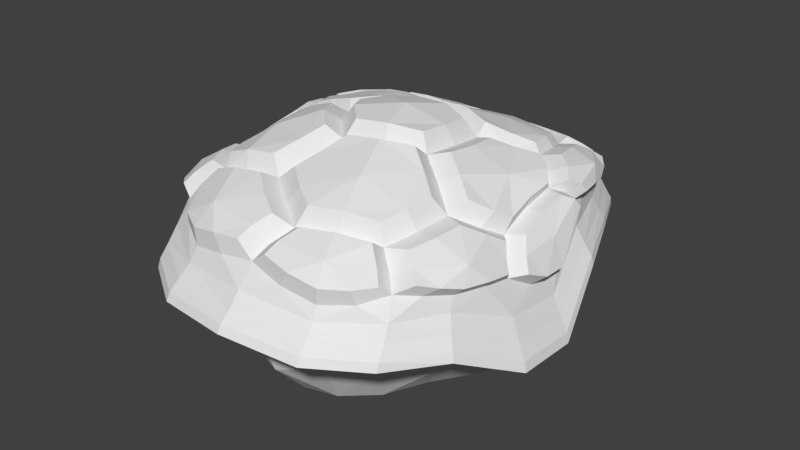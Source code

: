 # Source: TurtleShell.blend  (saved by Blender 2.77.0; exported with 4.5.12 LTS)
import bpy
from mathutils import Matrix  # noqa: F401  (used for matrix-valued properties, if any)

bpy.ops.wm.read_factory_settings(use_empty=True)
scene = bpy.context.scene
scene.name = 'Scene'

# ---- collections
col_collection_1 = bpy.data.collections.new('Collection 1'); scene.collection.children.link(col_collection_1)

# ---- world
world_world = bpy.data.worlds.new('World'); scene.world = world_world
world_world.color = (0.05088, 0.05088, 0.05088)
world_world.use_sun_shadow = False
world_world.sun_shadow_jitter_overblur = 0.0
world_world.cycles.sampling_method = 'MANUAL'

# ---- meshes
me_icosphere_000 = bpy.data.meshes.new('Icosphere.000')
me_icosphere_000.from_pydata([(0.2989, -0.4172, 0.3291), (-0.3669, -0.3634, 0.3458), (-0.4418, 0.2268, 0.3659), (0.05107, 0.5339, 0.2973), (0.4395, 0.1517, 0.3388), (0.1825, 0.1469, 0.4304), (0.3347, 0.2626, 0.3745), (0.2807, 0.4591, 0.3348), (-0.06455, 0.2173, 0.4265), (-0.1354, 0.4078, 0.3464), (-0.3442, 0.41, 0.3525), (-0.2204, 0.02724, 0.444), (-0.4066, 0.0345, 0.3842), (-0.4606, -0.16, 0.3245), (-0.06705, -0.1677, 0.4585), (-0.1405, -0.3638, 0.3834), (0.05243, -0.4986, 0.3382), (0.1835, -0.09266, 0.4537), (0.3487, -0.2074, 0.3578), (0.4474, -0.07868, 0.2806), (0.48, 0.2224, 0.2846), (0.4355, 0.3993, 0.2634), (0.3624, 0.5251, 0.2818), (0.007035, 0.6541, 0.2257), (-0.2152, 0.6386, 0.2066), (-0.379, 0.5206, 0.2919), (-0.4899, 0.2271, 0.2959), (-0.535, 0.04405, 0.1749), (-0.5257, -0.1508, 0.2281), (-0.3927, -0.486, 0.2769), (-0.2307, -0.6077, 0.2307), (0.007187, -0.6198, 0.2714), (0.3882, -0.4903, 0.2518), (0.4744, -0.3464, 0.2188), (0.5094, -0.1445, 0.1925), (0.2247, 0.6483, 0.2059), (-0.4621, 0.4045, 0.2635), (-0.4941, -0.3521, 0.244), (0.2402, -0.6178, 0.2238), (0.529, 0.04461, 0.128), (-0.2292, 0.7003, 0.1257), (0.4534, 0.4364, 0.1669), (0.2532, -0.6712, 0.1472), (0.2345, 0.7004, 0.1332), (0.5761, 0.04149, 0.01251), (-0.4751, 0.4364, 0.1752), (0.5036, -0.386, 0.1296), (-0.2479, -0.6712, 0.1461), (-0.5149, -0.386, 0.1371), (-0.5877, 0.0415, 0.03827), (-0.4883, 0.4572, 0.1121), (-0.2548, -0.7154, 0.08841), (0.4704, 0.4572, 0.1077), (-0.5442, -0.415, 0.06691), (0.5324, -0.415, 0.06427), (-0.237, 0.7379, 0.06742), (0.2581, -0.7154, 0.08882), (0.2406, 0.7379, 0.07377), (-0.6231, 0.0377, -0.04286), (0.6113, 0.03769, -0.06657), (-0.4966, -0.376, 0.07276), (0.4296, 0.4182, 0.11), (-0.2353, -0.653, 0.08391), (-0.448, 0.4182, 0.1165), (0.5575, 0.03763, -0.05655), (-0.5694, 0.03763, -0.02867), (0.2194, 0.6715, 0.08825), (0.2384, -0.653, 0.08055), (-0.2161, 0.6715, 0.08022), (0.4847, -0.376, 0.0643), (0.3663, 0.0403, -0.1598), (0.3101, -0.2333, -0.1927), (0.1165, -0.421, -0.2285), (-0.13, -0.4209, -0.2214), (-0.3236, -0.2332, -0.1852), (-0.3796, 0.04032, -0.1313), (-0.2984, 0.2927, -0.09762), (-0.1191, 0.4521, -0.1699), (0.1058, 0.4521, -0.1805), (0.2852, 0.2928, -0.1093), (0.5016, 0.1407, 0.224), (0.3325, -0.5648, 0.2336), (-0.4519, -0.4331, 0.2704), (-0.4782, 0.3166, 0.2802), (0.1164, 0.6671, 0.2151), (0.3515, -0.4553, 0.2816), (-0.3796, -0.4375, 0.3142), (-0.4764, 0.2219, 0.3364), (0.01895, 0.6022, 0.2572), (0.468, 0.1985, 0.3177), (0.1819, -0.4619, 0.344), (0.1914, 0.02861, 0.444), (-0.4208, -0.2625, 0.3435), (-0.3981, 0.3177, 0.3664), (0.1739, 0.4997, 0.3164), (0.5282, -0.05341, 0.1399), (0.1225, -0.6334, 0.2468), (-0.5203, -0.2504, 0.2343), (-0.4336, 0.4728, 0.28), (0.3109, 0.5943, 0.2459), (0.4826, -0.1237, 0.2358), (0.01944, -0.569, 0.3029), (-0.5005, -0.1503, 0.2815), (-0.3614, 0.4785, 0.3254), (0.3294, 0.4952, 0.3092), (0.06568, -0.1435, 0.4679), (0.4375, 0.03918, 0.3159), (-0.1579, -0.07635, 0.4676), (-0.1545, 0.129, 0.4433), (0.06509, 0.1924, 0.442), (0.2626, 0.2064, 0.3936), (0.4, 0.2054, 0.3632), (0.3136, 0.3685, 0.3623), (-0.09925, 0.3131, 0.3804), (-0.03951, 0.4796, 0.3185), (-0.256, 0.4151, 0.353), (-0.3226, 0.02971, 0.4144), (-0.4362, 0.1386, 0.3815), (-0.4432, -0.06717, 0.3474), (-0.103, -0.2648, 0.4199), (-0.2681, -0.3701, 0.3655), (-0.04144, -0.441, 0.36), (0.2677, -0.1507, 0.4107), (0.3338, -0.3206, 0.3475), (0.4125, -0.1426, 0.3152), (0.4627, 0.3102, 0.283), (0.4386, 0.4155, 0.2134), (0.4059, 0.4687, 0.2752), (-0.1041, 0.6575, 0.2197), (-0.2203, 0.6647, 0.1645), (-0.311, 0.5835, 0.2548), (-0.5136, 0.1413, 0.2553), (-0.5564, 0.04282, 0.1009), (-0.5388, -0.05554, 0.1876), (-0.327, -0.5537, 0.2513), (-0.2385, -0.6346, 0.1852), (-0.1101, -0.6233, 0.2542), (0.437, -0.4285, 0.2386), (0.4817, -0.3629, 0.1754), (0.5021, -0.2431, 0.2112), (0.2269, 0.6671, 0.1702), (-0.4636, 0.4168, 0.2208), (-0.4972, -0.3643, 0.1915), (0.2451, -0.6371, 0.1833), (0.5468, 0.04294, 0.06866), (0.4673, 0.4533, 0.1308), (-0.2362, 0.7299, 0.09086), (-0.614, 0.03987, -0.01123), (-0.2544, -0.703, 0.1132), (0.5248, -0.4064, 0.09078), (0.2406, 0.7299, 0.09781), (-0.4865, 0.4533, 0.1358), (-0.5362, -0.4064, 0.09383), (0.2586, -0.703, 0.1145), (0.6024, 0.03986, -0.03534), (-0.3964, 0.591, 0.1614), (0.003219, 0.7437, 0.1164), (0.389, 0.591, 0.1632), (0.52, 0.2491, 0.1435), (0.42, -0.5621, 0.1478), (0.003206, -0.709, 0.1575), (0.5793, -0.1743, 0.02757), (-0.5316, 0.2491, 0.1437), (-0.4221, -0.5621, 0.1578), (-0.591, -0.1743, 0.03129), (0.4592, 0.4462, 0.09996), (-0.2312, 0.7198, 0.0632), (-0.6098, 0.03645, -0.05032), (-0.2492, -0.7011, 0.07794), (0.5205, -0.4066, 0.05439), (0.2344, 0.7198, 0.06973), (-0.4769, 0.4462, 0.1052), (-0.5324, -0.4066, 0.05837), (0.2521, -0.7011, 0.07667), (0.598, 0.03645, -0.07562), (-0.5613, 0.2581, 0.07592), (-0.4028, 0.6216, 0.09353), (0.002428, -0.7549, 0.1049), (-0.4321, -0.6008, 0.0858), (0.3968, 0.6216, 0.09742), (0.5496, 0.2581, 0.07737), (-0.6287, -0.191, -0.04344), (0.617, -0.191, -0.04791), (0.4277, -0.6008, 0.08427), (0.002512, 0.784, 0.06572), (-0.3983, -0.5467, 0.09845), (0.5026, 0.2382, 0.07824), (-0.5729, -0.1712, -0.0321), (-0.5144, 0.2382, 0.08037), (0.3611, 0.5664, 0.109), (0.002568, -0.6901, 0.09496), (-0.3696, 0.5665, 0.106), (0.002606, 0.7133, 0.06106), (0.561, -0.1712, -0.03811), (0.3934, -0.5467, 0.09354), (0.3941, 0.3869, 0.1037), (-0.1957, 0.6169, 0.07972), (-0.5228, 0.03945, -0.01776), (-0.2155, -0.597, 0.07277), (0.4433, -0.3404, 0.05616), (0.1979, 0.6169, 0.09025), (-0.4121, 0.3869, 0.1135), (-0.4557, -0.3404, 0.06804), (0.2176, -0.597, 0.06706), (0.5109, 0.03945, -0.0458), (0.342, 0.344, -0.02453), (-0.1573, 0.5421, -0.03103), (-0.4587, 0.04018, -0.1132), (-0.1733, -0.5187, -0.06127), (0.3844, -0.2922, -0.08924), (0.1522, 0.5421, -0.02943), (-0.3548, 0.344, -0.01502), (-0.3971, -0.2922, -0.0792), (0.1678, -0.5187, -0.06271), (0.4461, 0.04017, -0.1399), (0.3285, 0.1696, -0.1162), (0.3474, -0.09568, -0.2138), (0.2189, -0.3343, -0.2251), (-0.006723, -0.4334, -0.2451), (-0.2324, -0.3342, -0.2174), (-0.3608, -0.09564, -0.1915), (-0.3418, 0.1696, -0.09266), (-0.2133, 0.3767, -0.1543), (-0.006659, 0.4619, -0.2122), (0.2001, 0.3767, -0.1664), (-0.4988, 0.1936, 0.376), (-0.01009, 0.5555, 0.3268), (0.3687, -0.3984, 0.3391), (0.299, -0.4635, 0.3627), (0.5474, -0.1597, 0.09092), (0.4932, 0.2386, 0.1971), (0.004165, -0.6713, 0.2038), (0.4094, -0.5314, 0.1918), (-0.5591, -0.1609, 0.1019), (-0.4112, -0.5305, 0.2115), (-0.3897, 0.56, 0.2166), (-0.5051, 0.2396, 0.203), (0.3792, 0.5609, 0.2142), (0.004137, 0.7068, 0.1615), (0.4527, 0.1295, 0.3668), (-0.3761, -0.3299, 0.3888), (-0.4865, 0.2617, 0.3774), (0.07287, 0.506, 0.3602), (-0.3478, -0.4113, 0.3687), (0.2726, -0.4023, 0.3915), (-0.4311, -0.3622, 0.3564), (0.1479, 0.1243, 0.4901), (-0.4348, 0.2335, 0.3933), (0.6075, -0.1855, -0.01751), (0.5421, 0.2571, 0.1046), (0.002805, -0.7421, 0.1285), (0.4285, -0.5898, 0.1115), (-0.6191, -0.1855, -0.01424), (-0.4317, -0.5898, 0.114), (-0.4037, 0.6153, 0.1191), (-0.5538, 0.2571, 0.1035), (0.3976, 0.6153, 0.1231), (0.002841, 0.7754, 0.08827), (0.6031, -0.1874, -0.05532), (0.5379, 0.252, 0.06794), (0.002351, -0.74, 0.09339), (0.4172, -0.5887, 0.0775), (-0.615, -0.1874, -0.05008), (-0.4222, -0.5887, 0.08034), (-0.3927, 0.6064, 0.08945), (-0.5497, 0.252, 0.06733), (0.3858, 0.6064, 0.09284), (0.002456, 0.7649, 0.05548), (0.4621, 0.2229, 0.07143), (0.3275, 0.5215, 0.1075), (0.002155, 0.6549, 0.05098), (-0.3375, 0.5215, 0.1034), (-0.474, 0.2229, 0.07575), (-0.5244, -0.1521, -0.02767), (-0.3652, -0.4978, 0.09517), (0.002195, -0.632, 0.07516), (0.3595, -0.4978, 0.08776), (0.5124, -0.1521, -0.03824), (0.4064, 0.2011, -0.04902), (0.2629, 0.4605, -0.01847), (-0.001518, 0.5742, -0.0655), (-0.2747, 0.4605, -0.01618), (-0.4189, 0.2011, -0.04103), (-0.4571, -0.1279, -0.1418), (-0.3002, -0.4301, -0.04739), (-0.001568, -0.5507, -0.1184), (0.2894, -0.4301, -0.05125), (0.4444, -0.1279, -0.1531), (0.4964, 0.1333, 0.3407), (0.5193, 0.1708, 0.3209), (0.4948, 0.04286, 0.3204), (0.5028, -0.05178, 0.2883), (0.531, -0.08791, 0.2446), (0.5289, 0.19, 0.2936), (0.5463, 0.1244, 0.2425), (0.5525, -0.1046, 0.2027), (0.5677, -0.03148, 0.1699), (0.5683, 0.04722, 0.1678), (0.5354, 0.04644, 0.2595), (0.4109, -0.4289, 0.3066), (0.3966, -0.3208, 0.3518), (0.4086, -0.2299, 0.3584), (0.4599, -0.1779, 0.326), (0.4879, -0.1265, 0.2939), (0.5162, -0.1627, 0.2619), (0.4404, -0.4571, 0.2837), (0.4796, -0.4074, 0.2672), (0.5096, -0.3415, 0.2475), (0.5318, -0.2586, 0.2412), (0.5376, -0.1794, 0.2302), (0.4951, -0.307, 0.2975), (0.4209, 0.1726, 0.389), (0.451, 0.03914, 0.3529), (0.2463, 0.1257, 0.4522), (0.3106, 0.1734, 0.4233), (0.2534, 0.03065, 0.4615), (0.3685, 0.2185, 0.4037), (0.2471, -0.06672, 0.4712), (0.3147, -0.1133, 0.4387), (0.3797, -0.1589, 0.3984), (0.431, -0.1068, 0.3599), (0.459, -0.0555, 0.3297), (0.3791, 0.03449, 0.4057), (0.3006, -0.3247, 0.4063), (0.1786, -0.4382, 0.4059), (-0.02128, -0.2019, 0.496), (-0.05016, -0.2799, 0.464), (0.0853, -0.1824, 0.5048), (-0.08023, -0.3594, 0.4337), (-0.0007094, -0.4214, 0.4178), (0.07466, -0.4676, 0.4017), (0.1799, -0.1416, 0.4946), (0.2475, -0.1882, 0.4591), (0.3125, -0.2338, 0.4131), (0.1382, -0.3231, 0.4585), (-0.358, -0.4708, 0.336), (-0.2684, -0.4166, 0.3971), (-0.166, -0.4116, 0.4106), (-0.08648, -0.4736, 0.3913), (-0.01111, -0.5198, 0.3712), (-0.0376, -0.5763, 0.3447), (-0.3686, -0.5097, 0.2999), (-0.3157, -0.5641, 0.2934), (-0.2385, -0.6074, 0.2889), (-0.1416, -0.62, 0.3084), (-0.04744, -0.6172, 0.3195), (-0.2151, -0.5474, 0.3535), (-0.2967, -0.3353, 0.4184), (-0.4194, -0.2489, 0.378), (-0.2584, -0.01626, 0.4804), (-0.3405, -0.01428, 0.4515), (-0.2082, -0.09944, 0.4962), (-0.4079, -0.01043, 0.4149), (-0.4373, -0.09207, 0.3872), (-0.4513, -0.1666, 0.3622), (-0.1353, -0.1728, 0.4892), (-0.1642, -0.2508, 0.4604), (-0.1942, -0.3303, 0.4334), (-0.3323, -0.1823, 0.4422), (-0.4412, -0.4217, 0.3346), (-0.4743, -0.2811, 0.3523), (-0.5063, -0.1989, 0.3358), (-0.5383, -0.1911, 0.3018), (-0.5585, -0.1914, 0.2628), (-0.5542, -0.2714, 0.2649), (-0.4518, -0.4606, 0.3078), (-0.4993, -0.4181, 0.2962), (-0.5332, -0.3531, 0.2726), (-0.521, -0.3271, 0.3209), (-0.5266, 0.1897, 0.3478), (-0.4943, 0.1228, 0.3861), (-0.4705, 0.03918, 0.3866), (-0.4999, -0.04247, 0.3522), (-0.5139, -0.117, 0.3252), (-0.5459, -0.1092, 0.2859), (-0.5374, 0.1938, 0.3151), (-0.5564, 0.1249, 0.2794), (-0.5736, 0.04684, 0.216), (-0.5766, -0.03313, 0.2202), (-0.5661, -0.1096, 0.2413), (-0.5495, 0.04558, 0.3152), (-0.5142, 0.2578, 0.3527), (-0.4514, 0.3347, 0.3783), (-0.4081, 0.4088, 0.3687), (-0.4219, 0.4638, 0.3474), (-0.4361, 0.4977, 0.3217), (-0.4799, 0.4593, 0.3088), (-0.5251, 0.262, 0.3224), (-0.5157, 0.3339, 0.3074), (-0.5027, 0.4044, 0.2948), (-0.4902, 0.3788, 0.3435), (-0.03588, 0.6104, 0.2993), (-0.08281, 0.5119, 0.35), (-0.1598, 0.4542, 0.3681), (-0.2567, 0.4601, 0.3696), (-0.3275, 0.456, 0.3645), (-0.3413, 0.511, 0.3399), (-0.04544, 0.652, 0.2751), (-0.1347, 0.6547, 0.266), (-0.2239, 0.6396, 0.2534), (-0.3008, 0.5953, 0.2859), (-0.3555, 0.5449, 0.3118), (-0.2078, 0.5825, 0.318), (0.09877, 0.5641, 0.3271), (0.07298, 0.619, 0.2956), (0.1974, 0.5367, 0.3363), (0.2831, 0.5041, 0.3466), (0.3222, 0.5331, 0.3218), (0.3488, 0.5571, 0.2978), (0.3074, 0.6126, 0.2722), (0.06342, 0.6606, 0.2695), (0.1512, 0.6711, 0.2553), (0.2382, 0.656, 0.2459), (0.2245, 0.6129, 0.2952), (0.4771, 0.1992, 0.3589), (0.5, 0.2367, 0.339), (0.4454, 0.2423, 0.3769), (0.393, 0.2882, 0.3866), (0.376, 0.3732, 0.3767), (0.3496, 0.446, 0.3567), (0.3886, 0.475, 0.3368), (0.5096, 0.256, 0.3136), (0.4957, 0.3265, 0.3093), (0.4739, 0.398, 0.296), (0.4501, 0.4537, 0.3069), (0.4152, 0.499, 0.3155), (0.4674, 0.3641, 0.3513), (0.0001427, 0.4624, 0.3751), (0.1715, 0.4786, 0.3646), (0.1784, 0.1953, 0.4643), (0.2428, 0.2431, 0.4283), (0.08413, 0.2318, 0.4748), (0.3006, 0.2882, 0.4), (0.2837, 0.3732, 0.389), (0.2572, 0.446, 0.3685), (-0.01997, 0.2519, 0.4666), (-0.04783, 0.3288, 0.4266), (-0.07687, 0.4048, 0.3922), (0.1339, 0.3687, 0.4156), (-0.4303, 0.1627, 0.4101), (-0.3998, 0.3065, 0.3951), (-0.1319, 0.2259, 0.4519), (-0.1598, 0.3028, 0.4177), (-0.2041, 0.1549, 0.4679), (-0.1888, 0.3788, 0.3926), (-0.2856, 0.3847, 0.3958), (-0.3564, 0.3806, 0.3899), (-0.2571, 0.07326, 0.4701), (-0.3391, 0.07524, 0.4466), (-0.4066, 0.07909, 0.4206), (-0.3228, 0.2407, 0.4226), (0.05361, 0.1608, 0.5027), (0.155, 0.02926, 0.5003), (-0.05049, 0.1808, 0.4911), (-0.1227, 0.1099, 0.5021), (-0.1756, 0.02817, 0.4999), (-0.1255, -0.05502, 0.519), (-0.0525, -0.1284, 0.5152), (0.05408, -0.1089, 0.5219), (0.1487, -0.06811, 0.5082), (0.004106, 0.02672, 0.533), (0.3412, -0.4941, 0.3166), (0.205, -0.4994, 0.3751), (0.101, -0.5288, 0.3687), (0.07454, -0.5854, 0.3402), (0.0647, -0.6262, 0.3144), (0.1573, -0.6371, 0.2976), (0.3707, -0.5222, 0.2816), (0.326, -0.5821, 0.2811), (0.2518, -0.6246, 0.2786), (0.2344, -0.5792, 0.3345), (-0.006493, -0.3524, -0.2819), (-0.006251, -0.2503, -0.2806), (-0.006558, -0.1074, -0.267), (-0.006562, 0.03588, -0.2278), (-0.006475, 0.1727, -0.2151), (-0.006191, 0.3014, -0.2215), (-0.006434, 0.389, -0.235)], [], [(16, 101, 464, 463), (32, 137, 306, 305), (14, 119, 326, 325), (37, 82, 366, 367), (134, 30, 343, 342), (107, 11, 349, 351), (93, 10, 383, 382), (13, 118, 372, 373), (9, 115, 445, 444), (3, 94, 405, 403), (23, 128, 398, 397), (113, 8, 435, 436), (34, 95, 296, 295), (127, 22, 425, 424), (106, 4, 239, 312), (19, 106, 312, 321), (3, 114, 427, 242), (108, 11, 455, 454), (5, 91, 315, 313), (89, 20, 421, 415), (114, 9, 437, 427), (111, 4, 414, 416), (7, 104, 407, 406), (110, 6, 432, 430), (112, 7, 434, 433), (12, 116, 448, 449), (91, 5, 246, 452), (109, 5, 429, 431), (115, 9, 393, 394), (10, 93, 440, 446), (114, 3, 226, 392), (36, 83, 388, 389), (8, 113, 442, 441), (2, 117, 439, 247), (14, 107, 351, 355), (11, 107, 456, 455), (116, 11, 447, 448), (117, 2, 225, 370), (12, 118, 353, 352), (28, 102, 374, 379), (29, 86, 359, 365), (15, 119, 356, 357), (13, 92, 348, 354), (0, 123, 323, 244), (107, 14, 457, 456), (11, 116, 350, 349), (136, 31, 345, 344), (122, 17, 331, 332), (86, 29, 341, 335), (96, 38, 469, 466), (123, 18, 333, 323), (119, 15, 328, 326), (17, 122, 318, 317), (5, 109, 451, 246), (121, 16, 330, 329), (124, 18, 301, 302), (6, 110, 314, 316), (0, 85, 299, 227), (95, 39, 297, 296), (4, 111, 311, 239), (20, 80, 230, 125), (21, 127, 424, 423), (20, 89, 289, 293), (21, 125, 230, 126), (21, 126, 237, 127), (7, 112, 418, 419), (22, 127, 237, 99), (35, 84, 411, 412), (22, 104, 420, 425), (23, 84, 238, 128), (9, 114, 392, 393), (84, 23, 410, 411), (24, 128, 238, 129), (24, 129, 235, 130), (103, 10, 395, 396), (25, 130, 235, 98), (25, 98, 386, 385), (128, 24, 399, 398), (26, 83, 236, 131), (26, 131, 376, 375), (10, 103, 384, 383), (27, 131, 236, 132), (27, 132, 233, 133), (118, 12, 371, 372), (28, 133, 233, 97), (86, 1, 245, 359), (2, 87, 369, 225), (29, 82, 234, 134), (1, 86, 335, 243), (92, 13, 361, 360), (30, 134, 234, 135), (30, 135, 231, 136), (30, 136, 344, 343), (31, 136, 231, 96), (85, 0, 228, 461), (16, 121, 338, 339), (32, 81, 232, 137), (18, 123, 300, 301), (81, 32, 467, 468), (33, 137, 232, 138), (33, 138, 229, 139), (100, 19, 303, 304), (34, 139, 229, 95), (19, 100, 292, 291), (137, 33, 307, 306), (35, 99, 237, 140), (35, 140, 238, 84), (104, 22, 408, 407), (36, 98, 235, 141), (36, 141, 236, 83), (87, 2, 241, 381), (37, 97, 233, 142), (37, 142, 234, 82), (28, 97, 364, 363), (38, 96, 231, 143), (38, 143, 232, 81), (38, 81, 468, 469), (39, 95, 229, 144), (39, 144, 230, 80), (39, 80, 294, 297), (40, 155, 235, 129), (40, 129, 238, 156), (40, 156, 257, 146), (40, 146, 254, 155), (41, 157, 237, 126), (41, 126, 230, 158), (41, 158, 249, 145), (41, 145, 256, 157), (42, 159, 232, 143), (42, 143, 231, 160), (42, 160, 250, 153), (42, 153, 251, 159), (43, 156, 238, 140), (43, 140, 237, 157), (43, 157, 256, 150), (43, 150, 257, 156), (44, 158, 230, 144), (44, 144, 229, 161), (44, 161, 248, 154), (44, 154, 249, 158), (45, 162, 236, 141), (45, 141, 235, 155), (45, 155, 254, 151), (45, 151, 255, 162), (46, 161, 229, 138), (46, 138, 232, 159), (46, 159, 251, 149), (46, 149, 248, 161), (47, 160, 231, 135), (47, 135, 234, 163), (47, 163, 253, 148), (47, 148, 250, 160), (48, 163, 234, 142), (48, 142, 233, 164), (48, 164, 252, 152), (48, 152, 253, 163), (49, 164, 233, 132), (49, 132, 236, 162), (49, 162, 255, 147), (49, 147, 252, 164), (50, 175, 255, 151), (50, 151, 254, 176), (50, 176, 264, 171), (50, 171, 265, 175), (51, 177, 250, 148), (51, 148, 253, 178), (51, 178, 263, 168), (51, 168, 260, 177), (52, 179, 256, 145), (52, 145, 249, 180), (52, 180, 259, 165), (52, 165, 266, 179), (53, 178, 253, 152), (53, 152, 252, 181), (53, 181, 262, 172), (53, 172, 263, 178), (54, 182, 248, 149), (54, 149, 251, 183), (54, 183, 261, 169), (54, 169, 258, 182), (55, 176, 254, 146), (55, 146, 257, 184), (55, 184, 267, 166), (55, 166, 264, 176), (56, 183, 251, 153), (56, 153, 250, 177), (56, 177, 260, 173), (56, 173, 261, 183), (57, 184, 257, 150), (57, 150, 256, 179), (57, 179, 266, 170), (57, 170, 267, 184), (58, 181, 252, 147), (58, 147, 255, 175), (58, 175, 265, 167), (58, 167, 262, 181), (59, 180, 249, 154), (59, 154, 248, 182), (59, 182, 258, 174), (59, 174, 259, 180), (60, 185, 263, 172), (60, 172, 262, 187), (60, 187, 273, 202), (60, 202, 274, 185), (61, 189, 266, 165), (61, 165, 259, 186), (61, 186, 268, 195), (61, 195, 269, 189), (62, 190, 260, 168), (62, 168, 263, 185), (62, 185, 274, 198), (62, 198, 275, 190), (63, 188, 265, 171), (63, 171, 264, 191), (63, 191, 271, 201), (63, 201, 272, 188), (64, 186, 259, 174), (64, 174, 258, 193), (64, 193, 277, 204), (64, 204, 268, 186), (65, 187, 262, 167), (65, 167, 265, 188), (65, 188, 272, 197), (65, 197, 273, 187), (66, 192, 267, 170), (66, 170, 266, 189), (66, 189, 269, 200), (66, 200, 270, 192), (67, 194, 261, 173), (67, 173, 260, 190), (67, 190, 275, 203), (67, 203, 276, 194), (68, 191, 264, 166), (68, 166, 267, 192), (68, 192, 270, 196), (68, 196, 271, 191), (69, 193, 258, 169), (69, 169, 261, 194), (69, 194, 276, 199), (69, 199, 277, 193), (283, 212, 202, 273), (199, 209, 287, 277), (278, 205, 195, 268), (202, 212, 284, 274), (274, 284, 208, 198), (195, 205, 279, 269), (281, 211, 201, 271), (198, 208, 285, 275), (277, 287, 214, 204), (201, 211, 282, 272), (272, 282, 207, 197), (204, 214, 278, 268), (269, 279, 210, 200), (197, 207, 283, 273), (275, 285, 213, 203), (200, 210, 280, 270), (270, 280, 206, 196), (203, 213, 286, 276), (72, 217, 286, 213), (196, 206, 281, 271), (77, 222, 281, 206), (70, 214, 287, 216), (71, 216, 287, 209), (75, 207, 282, 221), (74, 219, 284, 212), (78, 210, 279, 224), (79, 224, 279, 205), (72, 213, 285, 218), (73, 218, 285, 208), (77, 206, 280, 223), (76, 221, 282, 211), (71, 209, 286, 217), (70, 215, 278, 214), (74, 212, 283, 220), (75, 220, 283, 207), (78, 223, 280, 210), (73, 208, 284, 219), (76, 211, 281, 222), (288, 290, 298, 289), (291, 292, 298, 290), (293, 289, 298, 294), (295, 296, 298, 292), (297, 294, 298, 296), (106, 19, 291, 290), (4, 106, 290, 288), (80, 20, 293, 294), (100, 34, 295, 292), (89, 4, 288, 289), (227, 299, 310, 300), (301, 300, 310, 302), (303, 302, 310, 304), (305, 306, 310, 299), (307, 308, 310, 306), (309, 304, 310, 308), (34, 100, 304, 309), (123, 0, 227, 300), (19, 124, 302, 303), (33, 139, 308, 307), (85, 32, 305, 299), (139, 34, 309, 308), (239, 311, 322, 312), (313, 315, 322, 314), (316, 314, 322, 311), (317, 318, 322, 315), (319, 320, 322, 318), (321, 312, 322, 320), (18, 124, 320, 319), (111, 6, 316, 311), (91, 17, 317, 315), (124, 19, 321, 320), (110, 5, 313, 314), (122, 18, 319, 318), (244, 323, 334, 324), (325, 326, 334, 327), (328, 329, 334, 326), (330, 324, 334, 329), (331, 327, 334, 332), (333, 332, 334, 323), (16, 90, 324, 330), (18, 122, 332, 333), (15, 121, 329, 328), (17, 105, 327, 331), (90, 0, 244, 324), (105, 14, 325, 327), (243, 335, 346, 336), (337, 336, 346, 338), (339, 338, 346, 340), (341, 342, 346, 335), (343, 344, 346, 342), (345, 340, 346, 344), (101, 16, 339, 340), (120, 1, 243, 336), (15, 120, 336, 337), (121, 15, 337, 338), (29, 134, 342, 341), (31, 101, 340, 345), (240, 347, 358, 348), (349, 350, 358, 351), (352, 353, 358, 350), (354, 348, 358, 353), (355, 351, 358, 356), (357, 356, 358, 347), (118, 13, 354, 353), (116, 12, 352, 350), (1, 120, 347, 240), (120, 15, 357, 347), (119, 14, 355, 356), (92, 1, 240, 348), (245, 360, 368, 359), (361, 362, 368, 360), (363, 364, 368, 362), (365, 359, 368, 366), (367, 366, 368, 364), (102, 28, 363, 362), (82, 29, 365, 366), (97, 37, 367, 364), (1, 92, 360, 245), (13, 102, 362, 361), (225, 369, 380, 370), (371, 370, 380, 372), (373, 372, 380, 374), (375, 376, 380, 369), (377, 378, 380, 376), (379, 374, 380, 378), (27, 133, 378, 377), (87, 26, 375, 369), (133, 28, 379, 378), (131, 27, 377, 376), (102, 13, 373, 374), (12, 117, 370, 371), (241, 382, 390, 381), (383, 384, 390, 382), (385, 386, 390, 384), (387, 381, 390, 388), (389, 388, 390, 386), (26, 87, 381, 387), (98, 36, 389, 386), (2, 93, 382, 241), (103, 25, 385, 384), (83, 26, 387, 388), (226, 391, 402, 392), (393, 392, 402, 394), (395, 394, 402, 396), (397, 398, 402, 391), (399, 400, 402, 398), (401, 396, 402, 400), (25, 103, 396, 401), (10, 115, 394, 395), (24, 130, 400, 399), (88, 23, 397, 391), (130, 25, 401, 400), (3, 88, 391, 226), (403, 405, 413, 404), (406, 407, 413, 405), (408, 409, 413, 407), (410, 404, 413, 411), (412, 411, 413, 409), (22, 99, 409, 408), (99, 35, 412, 409), (94, 7, 406, 405), (23, 88, 404, 410), (88, 3, 403, 404), (414, 415, 426, 416), (417, 416, 426, 418), (419, 418, 426, 420), (421, 422, 426, 415), (423, 424, 426, 422), (425, 420, 426, 424), (125, 21, 423, 422), (104, 7, 419, 420), (6, 111, 416, 417), (4, 89, 415, 414), (112, 6, 417, 418), (20, 125, 422, 421), (242, 427, 438, 428), (429, 430, 438, 431), (432, 433, 438, 430), (434, 428, 438, 433), (435, 431, 438, 436), (437, 436, 438, 427), (94, 3, 242, 428), (5, 110, 430, 429), (7, 94, 428, 434), (9, 113, 436, 437), (6, 112, 433, 432), (8, 109, 431, 435), (247, 439, 450, 440), (441, 442, 450, 443), (444, 445, 450, 442), (446, 440, 450, 445), (447, 443, 450, 448), (449, 448, 450, 439), (11, 108, 443, 447), (108, 8, 441, 443), (93, 2, 247, 440), (115, 10, 446, 445), (113, 9, 444, 442), (117, 12, 449, 439), (246, 451, 460, 452), (453, 454, 460, 451), (455, 456, 460, 454), (457, 458, 460, 456), (459, 452, 460, 458), (17, 91, 452, 459), (8, 108, 454, 453), (105, 17, 459, 458), (109, 8, 453, 451), (14, 105, 458, 457), (228, 462, 470, 461), (463, 464, 470, 462), (465, 466, 470, 464), (467, 461, 470, 468), (469, 468, 470, 466), (31, 96, 466, 465), (90, 16, 463, 462), (32, 85, 461, 467), (0, 90, 462, 228), (101, 31, 465, 464), (286, 209, 199, 276), (73, 219, 471, 218), (219, 74, 472, 471), (74, 220, 473, 472), (220, 75, 474, 473), (75, 221, 475, 474), (221, 76, 476, 475), (76, 222, 477, 476), (222, 77, 223, 477), (218, 471, 217, 72), (471, 472, 71, 217), (472, 473, 216, 71), (473, 474, 70, 216), (474, 475, 215, 70), (475, 476, 79, 215), (476, 477, 224, 79), (477, 223, 78, 224), (79, 205, 278, 215)])
_ca = me_icosphere_000.color_attributes.new('Col', 'BYTE_COLOR', 'CORNER')
_ca.data.foreach_set('color', [0.1384, 0.1529, 0.117, 1.0, 0.1384, 0.1529, 0.117, 1.0, 0.1384, 0.1529, 0.117, 1.0, 0.1384, 0.1529, 0.117, 1.0, 0.1384, 0.1529, 0.117, 1.0, 0.1384, 0.1529, 0.117, 1.0, 0.1384, 0.1529, 0.117, 1.0, 0.1384, 0.1529, 0.117, 1.0, 0.1384, 0.1529, 0.117, 1.0, 0.1384, 0.1529, 0.117, 1.0, 0.1384, 0.1529, 0.117, 1.0, 0.1384, 0.1529, 0.117, 1.0, 0.1384, 0.1529, 0.117, 1.0, 0.1384, 0.1529, 0.117, 1.0, 0.1384, 0.1529, 0.117, 1.0, 0.1384, 0.1529, 0.117, 1.0, 0.1384, 0.1529, 0.117, 1.0, 0.1384, 0.1529, 0.117, 1.0, 0.1384, 0.1529, 0.117, 1.0, 0.1384, 0.1529, 0.117, 1.0, 0.1384, 0.1529, 0.117, 1.0, 0.1384, 0.1529, 0.117, 1.0, 0.1384, 0.1529, 0.117, 1.0, 0.1384, 0.1529, 0.117, 1.0, 0.1384, 0.1529, 0.117, 1.0, 0.1384, 0.1529, 0.117, 1.0, 0.1384, 0.1529, 0.117, 1.0, 0.1384, 0.1529, 0.117, 1.0, 0.1384, 0.1529, 0.117, 1.0, 0.1384, 0.1529, 0.117, 1.0, 0.1384, 0.1529, 0.117, 1.0, 0.1384, 0.1529, 0.117, 1.0, 0.1384, 0.1529, 0.117, 1.0, 0.1384, 0.1529, 0.117, 1.0, 0.1384, 0.1529, 0.117, 1.0, 0.1384, 0.1529, 0.117, 1.0, 0.1384, 0.1529, 0.117, 1.0, 0.1384, 0.1529, 0.117, 1.0, 0.1384, 0.1529, 0.117, 1.0, 0.1384, 0.1529, 0.117, 1.0, 0.1384, 0.1529, 0.117, 1.0, 0.1384, 0.1529, 0.117, 1.0, 0.1384, 0.1529, 0.117, 1.0, 0.1384, 0.1529, 0.117, 1.0, 0.1384, 0.1529, 0.117, 1.0, 0.1384, 0.1529, 0.117, 1.0, 0.1384, 0.1529, 0.117, 1.0, 0.1384, 0.1529, 0.117, 1.0, 0.1384, 0.1529, 0.117, 1.0, 0.1384, 0.1529, 0.117, 1.0, 0.1384, 0.1529, 0.117, 1.0, 0.1384, 0.1529, 0.117, 1.0, 0.1384, 0.1529, 0.117, 1.0, 0.1384, 0.1529, 0.117, 1.0, 0.1384, 0.1529, 0.117, 1.0, 0.1384, 0.1529, 0.117, 1.0, 0.1384, 0.1529, 0.117, 1.0, 0.1384, 0.1529, 0.117, 1.0, 0.1384, 0.1529, 0.117, 1.0, 0.1384, 0.1529, 0.117, 1.0, 0.1384, 0.1529, 0.117, 1.0, 0.1384, 0.1529, 0.117, 1.0, 0.1384, 0.1529, 0.117, 1.0, 0.1384, 0.1529, 0.117, 1.0, 0.1384, 0.1529, 0.117, 1.0, 0.1384, 0.1529, 0.117, 1.0, 0.1384, 0.1529, 0.117, 1.0, 0.1384, 0.1529, 0.117, 1.0, 0.1384, 0.1529, 0.117, 1.0, 0.1384, 0.1529, 0.117, 1.0, 0.1384, 0.1529, 0.117, 1.0, 0.1384, 0.1529, 0.117, 1.0, 0.1384, 0.1529, 0.117, 1.0, 0.1384, 0.1529, 0.117, 1.0, 0.1384, 0.1529, 0.117, 1.0, 0.1384, 0.1529, 0.117, 1.0, 0.1384, 0.1529, 0.117, 1.0, 0.1384, 0.1529, 0.117, 1.0, 0.1384, 0.1529, 0.117, 1.0, 0.1384, 0.1529, 0.117, 1.0, 0.1384, 0.1529, 0.117, 1.0, 0.1384, 0.1529, 0.117, 1.0, 0.1384, 0.1529, 0.117, 1.0, 0.1384, 0.1529, 0.117, 1.0, 0.1384, 0.1529, 0.117, 1.0, 0.1384, 0.1529, 0.117, 1.0, 0.1384, 0.1529, 0.117, 1.0, 0.1384, 0.1529, 0.117, 1.0, 0.1384, 0.1529, 0.117, 1.0, 0.1384, 0.1529, 0.117, 1.0, 0.1384, 0.1529, 0.117, 1.0, 0.1384, 0.1529, 0.117, 1.0, 0.1384, 0.1529, 0.117, 1.0, 0.1384, 0.1529, 0.117, 1.0, 0.1384, 0.1529, 0.117, 1.0, 0.1384, 0.1529, 0.117, 1.0, 0.1384, 0.1529, 0.117, 1.0, 0.1384, 0.1529, 0.117, 1.0, 0.1384, 0.1529, 0.117, 1.0, 0.1384, 0.1529, 0.117, 1.0, 0.1384, 0.1529, 0.117, 1.0, 0.1384, 0.1529, 0.117, 1.0, 0.1384, 0.1529, 0.117, 1.0, 0.1384, 0.1529, 0.117, 1.0, 0.1384, 0.1529, 0.117, 1.0, 0.1384, 0.1529, 0.117, 1.0, 0.1384, 0.1529, 0.117, 1.0, 0.1384, 0.1529, 0.117, 1.0, 0.1384, 0.1529, 0.117, 1.0, 0.1384, 0.1529, 0.117, 1.0, 0.1384, 0.1529, 0.117, 1.0, 0.1384, 0.1529, 0.117, 1.0, 0.1384, 0.1529, 0.117, 1.0, 0.1384, 0.1529, 0.117, 1.0, 0.1384, 0.1529, 0.117, 1.0, 0.1384, 0.1529, 0.117, 1.0, 0.1384, 0.1529, 0.117, 1.0, 0.1384, 0.1529, 0.117, 1.0, 0.1384, 0.1529, 0.117, 1.0, 0.1384, 0.1529, 0.117, 1.0, 0.1384, 0.1529, 0.117, 1.0, 0.1384, 0.1529, 0.117, 1.0, 0.1384, 0.1529, 0.117, 1.0, 0.1384, 0.1529, 0.117, 1.0, 0.1384, 0.1529, 0.117, 1.0, 0.1384, 0.1529, 0.117, 1.0, 0.1384, 0.1529, 0.117, 1.0, 0.1384, 0.1529, 0.117, 1.0, 0.1384, 0.1529, 0.117, 1.0, 0.1384, 0.1529, 0.117, 1.0, 0.1384, 0.1529, 0.117, 1.0, 0.1384, 0.1529, 0.117, 1.0, 0.1384, 0.1529, 0.117, 1.0, 0.1384, 0.1529, 0.117, 1.0, 0.1384, 0.1529, 0.117, 1.0, 0.1384, 0.1529, 0.117, 1.0, 0.1384, 0.1529, 0.117, 1.0, 0.1384, 0.1529, 0.117, 1.0, 0.1384, 0.1529, 0.117, 1.0, 0.1384, 0.1529, 0.117, 1.0, 0.1384, 0.1529, 0.117, 1.0, 0.1384, 0.1529, 0.117, 1.0, 0.1384, 0.1529, 0.117, 1.0, 0.1384, 0.1529, 0.117, 1.0, 0.1384, 0.1529, 0.117, 1.0, 0.1384, 0.1529, 0.117, 1.0, 0.1384, 0.1529, 0.117, 1.0, 0.1384, 0.1529, 0.117, 1.0, 0.1384, 0.1529, 0.117, 1.0, 0.1384, 0.1529, 0.117, 1.0, 0.1384, 0.1529, 0.117, 1.0, 0.1384, 0.1529, 0.117, 1.0, 0.1384, 0.1529, 0.117, 1.0, 0.1384, 0.1529, 0.117, 1.0, 0.1384, 0.1529, 0.117, 1.0, 0.1384, 0.1529, 0.117, 1.0, 0.1384, 0.1529, 0.117, 1.0, 0.1384, 0.1529, 0.117, 1.0, 0.1384, 0.1529, 0.117, 1.0, 0.1384, 0.1529, 0.117, 1.0, 0.1384, 0.1529, 0.117, 1.0, 0.1384, 0.1529, 0.117, 1.0, 0.1384, 0.1529, 0.117, 1.0, 0.1384, 0.1529, 0.117, 1.0, 0.1384, 0.1529, 0.117, 1.0, 0.1384, 0.1529, 0.117, 1.0, 0.1384, 0.1529, 0.117, 1.0, 0.1384, 0.1529, 0.117, 1.0, 0.1384, 0.1529, 0.117, 1.0, 0.1384, 0.1529, 0.117, 1.0, 0.1384, 0.1529, 0.117, 1.0, 0.1384, 0.1529, 0.117, 1.0, 0.1384, 0.1529, 0.117, 1.0, 0.1384, 0.1529, 0.117, 1.0, 0.1384, 0.1529, 0.117, 1.0, 0.1384, 0.1529, 0.117, 1.0, 0.1384, 0.1529, 0.117, 1.0, 0.1384, 0.1529, 0.117, 1.0, 0.1384, 0.1529, 0.117, 1.0, 0.1384, 0.1529, 0.117, 1.0, 0.1384, 0.1529, 0.117, 1.0, 0.1384, 0.1529, 0.117, 1.0, 0.1384, 0.1529, 0.117, 1.0, 0.1384, 0.1529, 0.117, 1.0, 0.1384, 0.1529, 0.117, 1.0, 0.1384, 0.1529, 0.117, 1.0, 0.1384, 0.1529, 0.117, 1.0, 0.1384, 0.1529, 0.117, 1.0, 0.1384, 0.1529, 0.117, 1.0, 0.1384, 0.1529, 0.117, 1.0, 0.1384, 0.1529, 0.117, 1.0, 0.1384, 0.1529, 0.117, 1.0, 0.1384, 0.1529, 0.117, 1.0, 0.1384, 0.1529, 0.117, 1.0, 0.1384, 0.1529, 0.117, 1.0, 0.1384, 0.1529, 0.117, 1.0, 0.1384, 0.1529, 0.117, 1.0, 0.1384, 0.1529, 0.117, 1.0, 0.1384, 0.1529, 0.117, 1.0, 0.1384, 0.1529, 0.117, 1.0, 0.1384, 0.1529, 0.117, 1.0, 0.1384, 0.1529, 0.117, 1.0, 0.1384, 0.1529, 0.117, 1.0, 0.1384, 0.1529, 0.117, 1.0, 0.1384, 0.1529, 0.117, 1.0, 0.1384, 0.1529, 0.117, 1.0, 0.1384, 0.1529, 0.117, 1.0, 0.1384, 0.1529, 0.117, 1.0, 0.1384, 0.1529, 0.117, 1.0, 0.1384, 0.1529, 0.117, 1.0, 0.1384, 0.1529, 0.117, 1.0, 0.1384, 0.1529, 0.117, 1.0, 0.1384, 0.1529, 0.117, 1.0, 0.1384, 0.1529, 0.117, 1.0, 0.1384, 0.1529, 0.117, 1.0, 0.1384, 0.1529, 0.117, 1.0, 0.1384, 0.1529, 0.117, 1.0, 0.1384, 0.1529, 0.117, 1.0, 0.1384, 0.1529, 0.117, 1.0, 0.1384, 0.1529, 0.117, 1.0, 0.1384, 0.1529, 0.117, 1.0, 0.1384, 0.1529, 0.117, 1.0, 0.1384, 0.1529, 0.117, 1.0, 0.1384, 0.1529, 0.117, 1.0, 0.1384, 0.1529, 0.117, 1.0, 0.1384, 0.1529, 0.117, 1.0, 0.1384, 0.1529, 0.117, 1.0, 0.1384, 0.1529, 0.117, 1.0, 0.1384, 0.1529, 0.117, 1.0, 0.1384, 0.1529, 0.117, 1.0, 0.1384, 0.1529, 0.117, 1.0, 0.1384, 0.1529, 0.117, 1.0, 0.1384, 0.1529, 0.117, 1.0, 0.1384, 0.1529, 0.117, 1.0, 0.1384, 0.1529, 0.117, 1.0, 0.1384, 0.1529, 0.117, 1.0, 0.1384, 0.1529, 0.117, 1.0, 0.1384, 0.1529, 0.117, 1.0, 0.1384, 0.1529, 0.117, 1.0, 0.1384, 0.1529, 0.117, 1.0, 0.1384, 0.1529, 0.117, 1.0, 0.1384, 0.1529, 0.117, 1.0, 0.1384, 0.1529, 0.117, 1.0, 0.1384, 0.1529, 0.117, 1.0, 0.1384, 0.1529, 0.117, 1.0, 0.1384, 0.1529, 0.117, 1.0, 0.1384, 0.1529, 0.117, 1.0, 0.1384, 0.1529, 0.117, 1.0, 0.1384, 0.1529, 0.117, 1.0, 0.1384, 0.1529, 0.117, 1.0, 0.1384, 0.1529, 0.117, 1.0, 0.1384, 0.1529, 0.117, 1.0, 0.1384, 0.1529, 0.117, 1.0, 0.1384, 0.1529, 0.117, 1.0, 0.1384, 0.1529, 0.117, 1.0, 0.1384, 0.1529, 0.117, 1.0, 0.1384, 0.1529, 0.117, 1.0, 0.1384, 0.1529, 0.117, 1.0, 0.1384, 0.1529, 0.117, 1.0, 0.1384, 0.1529, 0.117, 1.0, 0.1384, 0.1529, 0.117, 1.0, 0.1384, 0.1529, 0.117, 1.0, 0.1384, 0.1529, 0.117, 1.0, 0.1384, 0.1529, 0.117, 1.0, 0.1384, 0.1529, 0.117, 1.0, 0.1384, 0.1529, 0.117, 1.0, 0.1384, 0.1529, 0.117, 1.0, 0.1384, 0.1529, 0.117, 1.0, 0.1384, 0.1529, 0.117, 1.0, 0.1384, 0.1529, 0.117, 1.0, 0.1384, 0.1529, 0.117, 1.0, 0.1384, 0.1529, 0.117, 1.0, 0.1384, 0.1529, 0.117, 1.0, 0.1384, 0.1529, 0.117, 1.0, 0.1384, 0.1529, 0.117, 1.0, 0.1384, 0.1529, 0.117, 1.0, 0.1384, 0.1529, 0.117, 1.0, 0.1384, 0.1529, 0.117, 1.0, 0.1384, 0.1529, 0.117, 1.0, 0.1384, 0.1529, 0.117, 1.0, 0.1384, 0.1529, 0.117, 1.0, 0.1384, 0.1529, 0.117, 1.0, 0.1384, 0.1529, 0.117, 1.0, 0.1384, 0.1529, 0.117, 1.0, 0.1384, 0.1529, 0.117, 1.0, 0.1384, 0.1529, 0.117, 1.0, 0.1384, 0.1529, 0.117, 1.0, 0.1384, 0.1529, 0.117, 1.0, 0.1384, 0.1529, 0.117, 1.0, 0.1384, 0.1529, 0.117, 1.0, 0.1384, 0.1529, 0.117, 1.0, 0.1384, 0.1529, 0.117, 1.0, 0.1384, 0.1529, 0.117, 1.0, 0.1384, 0.1529, 0.117, 1.0, 0.1384, 0.1529, 0.117, 1.0, 0.1384, 0.1529, 0.117, 1.0, 0.1384, 0.1529, 0.117, 1.0, 0.1384, 0.1529, 0.117, 1.0, 0.1384, 0.1529, 0.117, 1.0, 0.1384, 0.1529, 0.117, 1.0, 0.1384, 0.1529, 0.117, 1.0, 0.1384, 0.1529, 0.117, 1.0, 0.1384, 0.1529, 0.117, 1.0, 0.1384, 0.1529, 0.117, 1.0, 0.1384, 0.1529, 0.117, 1.0, 0.1384, 0.1529, 0.117, 1.0, 0.1384, 0.1529, 0.117, 1.0, 0.1384, 0.1529, 0.117, 1.0, 0.1384, 0.1529, 0.117, 1.0, 0.1384, 0.1529, 0.117, 1.0, 0.1384, 0.1529, 0.117, 1.0, 0.1384, 0.1529, 0.117, 1.0, 0.1384, 0.1529, 0.117, 1.0, 0.1384, 0.1529, 0.117, 1.0, 0.1384, 0.1529, 0.117, 1.0, 0.1384, 0.1529, 0.117, 1.0, 0.1384, 0.1529, 0.117, 1.0, 0.1384, 0.1529, 0.117, 1.0, 0.1384, 0.1529, 0.117, 1.0, 0.1384, 0.1529, 0.117, 1.0, 0.1384, 0.1529, 0.117, 1.0, 0.1384, 0.1529, 0.117, 1.0, 0.1384, 0.1529, 0.117, 1.0, 0.1384, 0.1529, 0.117, 1.0, 0.1384, 0.1529, 0.117, 1.0, 0.1384, 0.1529, 0.117, 1.0, 0.1384, 0.1529, 0.117, 1.0, 0.1384, 0.1529, 0.117, 1.0, 0.1384, 0.1529, 0.117, 1.0, 0.1384, 0.1529, 0.117, 1.0, 0.1384, 0.1529, 0.117, 1.0, 0.1384, 0.1529, 0.117, 1.0, 0.1384, 0.1529, 0.117, 1.0, 0.1384, 0.1529, 0.117, 1.0, 0.1384, 0.1529, 0.117, 1.0, 0.1384, 0.1529, 0.117, 1.0, 0.1384, 0.1529, 0.117, 1.0, 0.1384, 0.1529, 0.117, 1.0, 0.1384, 0.1529, 0.117, 1.0, 0.1384, 0.1529, 0.117, 1.0, 0.1384, 0.1529, 0.117, 1.0, 0.1384, 0.1529, 0.117, 1.0, 0.1384, 0.1529, 0.117, 1.0, 0.1384, 0.1529, 0.117, 1.0, 0.1384, 0.1529, 0.117, 1.0, 0.1384, 0.1529, 0.117, 1.0, 0.1384, 0.1529, 0.117, 1.0, 0.1384, 0.1529, 0.117, 1.0, 0.1384, 0.1529, 0.117, 1.0, 0.1384, 0.1529, 0.117, 1.0, 0.1384, 0.1529, 0.117, 1.0, 0.1384, 0.1529, 0.117, 1.0, 0.1384, 0.1529, 0.117, 1.0, 0.1384, 0.1529, 0.117, 1.0, 0.1384, 0.1529, 0.117, 1.0, 0.1384, 0.1529, 0.117, 1.0, 0.1384, 0.1529, 0.117, 1.0, 0.1384, 0.1529, 0.117, 1.0, 0.1384, 0.1529, 0.117, 1.0, 0.1384, 0.1529, 0.117, 1.0, 0.1384, 0.1529, 0.117, 1.0, 0.1384, 0.1529, 0.117, 1.0, 0.1384, 0.1529, 0.117, 1.0, 0.1384, 0.1529, 0.117, 1.0, 0.1384, 0.1529, 0.117, 1.0, 0.1384, 0.1529, 0.117, 1.0, 0.1384, 0.1529, 0.117, 1.0, 0.1384, 0.1529, 0.117, 1.0, 0.1384, 0.1529, 0.117, 1.0, 0.1384, 0.1529, 0.117, 1.0, 0.1384, 0.1529, 0.117, 1.0, 0.1384, 0.1529, 0.117, 1.0, 0.1384, 0.1529, 0.117, 1.0, 0.1384, 0.1529, 0.117, 1.0, 0.1384, 0.1529, 0.117, 1.0, 0.1384, 0.1529, 0.117, 1.0, 0.1384, 0.1529, 0.117, 1.0, 0.1384, 0.1529, 0.117, 1.0, 0.1384, 0.1529, 0.117, 1.0, 0.1384, 0.1529, 0.117, 1.0, 0.1384, 0.1529, 0.117, 1.0, 0.1384, 0.1529, 0.117, 1.0, 0.1384, 0.1529, 0.117, 1.0, 0.1384, 0.1529, 0.117, 1.0, 0.1384, 0.1529, 0.117, 1.0, 0.1384, 0.1529, 0.117, 1.0, 0.1384, 0.1529, 0.117, 1.0, 0.1384, 0.1529, 0.117, 1.0, 0.1384, 0.1529, 0.117, 1.0, 0.1384, 0.1529, 0.117, 1.0, 0.1384, 0.1529, 0.117, 1.0, 0.1384, 0.1529, 0.117, 1.0, 0.1384, 0.1529, 0.117, 1.0, 0.1384, 0.1529, 0.117, 1.0, 0.1384, 0.1529, 0.117, 1.0, 0.1384, 0.1529, 0.117, 1.0, 0.1384, 0.1529, 0.117, 1.0, 0.1384, 0.1529, 0.117, 1.0, 0.1384, 0.1529, 0.117, 1.0, 0.1384, 0.1529, 0.117, 1.0, 0.1384, 0.1529, 0.117, 1.0, 0.1384, 0.1529, 0.117, 1.0, 0.1384, 0.1529, 0.117, 1.0, 0.1384, 0.1529, 0.117, 1.0, 0.1384, 0.1529, 0.117, 1.0, 0.1384, 0.1529, 0.117, 1.0, 0.1384, 0.1529, 0.117, 1.0, 0.1384, 0.1529, 0.117, 1.0, 0.1384, 0.1529, 0.117, 1.0, 0.1384, 0.1529, 0.117, 1.0, 0.1384, 0.1529, 0.117, 1.0, 0.1384, 0.1529, 0.117, 1.0, 0.1384, 0.1529, 0.117, 1.0, 0.1384, 0.1529, 0.117, 1.0, 0.1384, 0.1529, 0.117, 1.0, 0.1384, 0.1529, 0.117, 1.0, 0.1384, 0.1529, 0.117, 1.0, 0.1384, 0.1529, 0.117, 1.0, 0.1384, 0.1529, 0.117, 1.0, 0.1384, 0.1529, 0.117, 1.0, 0.1384, 0.1529, 0.117, 1.0, 0.1384, 0.1529, 0.117, 1.0, 0.1384, 0.1529, 0.117, 1.0, 0.1384, 0.1529, 0.117, 1.0, 0.1384, 0.1529, 0.117, 1.0, 0.1384, 0.1529, 0.117, 1.0, 0.1384, 0.1529, 0.117, 1.0, 0.1384, 0.1529, 0.117, 1.0, 0.1384, 0.1529, 0.117, 1.0, 0.1384, 0.1529, 0.117, 1.0, 0.1384, 0.1529, 0.117, 1.0, 0.1384, 0.1529, 0.117, 1.0, 0.1384, 0.1529, 0.117, 1.0, 0.1384, 0.1529, 0.117, 1.0, 0.1384, 0.1529, 0.117, 1.0, 0.1384, 0.1529, 0.117, 1.0, 0.1384, 0.1529, 0.117, 1.0, 0.1384, 0.1529, 0.117, 1.0, 0.1384, 0.1529, 0.117, 1.0, 0.1384, 0.1529, 0.117, 1.0, 0.1384, 0.1529, 0.117, 1.0, 0.1384, 0.1529, 0.117, 1.0, 0.1384, 0.1529, 0.117, 1.0, 0.1384, 0.1529, 0.117, 1.0, 0.1384, 0.1529, 0.117, 1.0, 0.1384, 0.1529, 0.117, 1.0, 0.1384, 0.1529, 0.117, 1.0, 0.1384, 0.1529, 0.117, 1.0, 0.1384, 0.1529, 0.117, 1.0, 0.1384, 0.1529, 0.117, 1.0, 0.1384, 0.1529, 0.117, 1.0, 0.1384, 0.1529, 0.117, 1.0, 0.1384, 0.1529, 0.117, 1.0, 0.1384, 0.1529, 0.117, 1.0, 0.1384, 0.1529, 0.117, 1.0, 0.1384, 0.1529, 0.117, 1.0, 0.1384, 0.1529, 0.117, 1.0, 0.1384, 0.1529, 0.117, 1.0, 0.1384, 0.1529, 0.117, 1.0, 0.1384, 0.1529, 0.117, 1.0, 0.1384, 0.1529, 0.117, 1.0, 0.1384, 0.1529, 0.117, 1.0, 0.1384, 0.1529, 0.117, 1.0, 0.1384, 0.1529, 0.117, 1.0, 0.1384, 0.1529, 0.117, 1.0, 0.1384, 0.1529, 0.117, 1.0, 0.1384, 0.1529, 0.117, 1.0, 0.1384, 0.1529, 0.117, 1.0, 0.1384, 0.1529, 0.117, 1.0, 0.1384, 0.1529, 0.117, 1.0, 0.1384, 0.1529, 0.117, 1.0, 0.1384, 0.1529, 0.117, 1.0, 0.1384, 0.1529, 0.117, 1.0, 0.1384, 0.1529, 0.117, 1.0, 0.1384, 0.1529, 0.117, 1.0, 0.1384, 0.1529, 0.117, 1.0, 0.1384, 0.1529, 0.117, 1.0, 0.1384, 0.1529, 0.117, 1.0, 0.1384, 0.1529, 0.117, 1.0, 0.1384, 0.1529, 0.117, 1.0, 0.1384, 0.1529, 0.117, 1.0, 0.1384, 0.1529, 0.117, 1.0, 0.1384, 0.1529, 0.117, 1.0, 0.1384, 0.1529, 0.117, 1.0, 0.1384, 0.1529, 0.117, 1.0, 0.1384, 0.1529, 0.117, 1.0, 0.1384, 0.1529, 0.117, 1.0, 0.1384, 0.1529, 0.117, 1.0, 0.1384, 0.1529, 0.117, 1.0, 0.1384, 0.1529, 0.117, 1.0, 0.1384, 0.1529, 0.117, 1.0, 0.1384, 0.1529, 0.117, 1.0, 0.1384, 0.1529, 0.117, 1.0, 0.1384, 0.1529, 0.117, 1.0, 0.1384, 0.1529, 0.117, 1.0, 0.1384, 0.1529, 0.117, 1.0, 0.1384, 0.1529, 0.117, 1.0, 0.1384, 0.1529, 0.117, 1.0, 0.1384, 0.1529, 0.117, 1.0, 0.1384, 0.1529, 0.117, 1.0, 0.1384, 0.1529, 0.117, 1.0, 0.1384, 0.1529, 0.117, 1.0, 0.1384, 0.1529, 0.117, 1.0, 0.1384, 0.1529, 0.117, 1.0, 0.1384, 0.1529, 0.117, 1.0, 0.1384, 0.1529, 0.117, 1.0, 0.1384, 0.1529, 0.117, 1.0, 0.1384, 0.1529, 0.117, 1.0, 0.1384, 0.1529, 0.117, 1.0, 0.1384, 0.1529, 0.117, 1.0, 0.1384, 0.1529, 0.117, 1.0, 0.1384, 0.1529, 0.117, 1.0, 0.1384, 0.1529, 0.117, 1.0, 0.1384, 0.1529, 0.117, 1.0, 0.1384, 0.1529, 0.117, 1.0, 0.1384, 0.1529, 0.117, 1.0, 0.1384, 0.1529, 0.117, 1.0, 0.1384, 0.1529, 0.117, 1.0, 0.1384, 0.1529, 0.117, 1.0, 0.1384, 0.1529, 0.117, 1.0, 0.1384, 0.1529, 0.117, 1.0, 0.1384, 0.1529, 0.117, 1.0, 0.1384, 0.1529, 0.117, 1.0, 0.1384, 0.1529, 0.117, 1.0, 0.1384, 0.1529, 0.117, 1.0, 0.1384, 0.1529, 0.117, 1.0, 0.1384, 0.1529, 0.117, 1.0, 0.1384, 0.1529, 0.117, 1.0, 0.1384, 0.1529, 0.117, 1.0, 0.1384, 0.1529, 0.117, 1.0, 0.1384, 0.1529, 0.117, 1.0, 0.1384, 0.1529, 0.117, 1.0, 0.1384, 0.1529, 0.117, 1.0, 0.1384, 0.1529, 0.117, 1.0, 0.1384, 0.1529, 0.117, 1.0, 0.1384, 0.1529, 0.117, 1.0, 0.1384, 0.1529, 0.117, 1.0, 0.1384, 0.1529, 0.117, 1.0, 0.1384, 0.1529, 0.117, 1.0, 0.1384, 0.1529, 0.117, 1.0, 0.1384, 0.1529, 0.117, 1.0, 0.1384, 0.1529, 0.117, 1.0, 0.1384, 0.1529, 0.117, 1.0, 0.1384, 0.1529, 0.117, 1.0, 0.1384, 0.1529, 0.117, 1.0, 0.1384, 0.1529, 0.117, 1.0, 0.1384, 0.1529, 0.117, 1.0, 0.1384, 0.1529, 0.117, 1.0, 0.1384, 0.1529, 0.117, 1.0, 0.1384, 0.1529, 0.117, 1.0, 0.1384, 0.1529, 0.117, 1.0, 0.1384, 0.1529, 0.117, 1.0, 0.1384, 0.1529, 0.117, 1.0, 0.1384, 0.1529, 0.117, 1.0, 0.1384, 0.1529, 0.117, 1.0, 0.1384, 0.1529, 0.117, 1.0, 0.1384, 0.1529, 0.117, 1.0, 0.1384, 0.1529, 0.117, 1.0, 0.1384, 0.1529, 0.117, 1.0, 0.1384, 0.1529, 0.117, 1.0, 0.1384, 0.1529, 0.117, 1.0, 0.1384, 0.1529, 0.117, 1.0, 0.1384, 0.1529, 0.117, 1.0, 0.1384, 0.1529, 0.117, 1.0, 0.1384, 0.1529, 0.117, 1.0, 0.1384, 0.1529, 0.117, 1.0, 0.1384, 0.1529, 0.117, 1.0, 0.1384, 0.1529, 0.117, 1.0, 0.1384, 0.1529, 0.117, 1.0, 0.1384, 0.1529, 0.117, 1.0, 0.1384, 0.1529, 0.117, 1.0, 0.1384, 0.1529, 0.117, 1.0, 0.1384, 0.1529, 0.117, 1.0, 0.1384, 0.1529, 0.117, 1.0, 0.1384, 0.1529, 0.117, 1.0, 0.1384, 0.1529, 0.117, 1.0, 0.1384, 0.1529, 0.117, 1.0, 0.1384, 0.1529, 0.117, 1.0, 0.1384, 0.1529, 0.117, 1.0, 0.1384, 0.1529, 0.117, 1.0, 0.1384, 0.1529, 0.117, 1.0, 0.1384, 0.1529, 0.117, 1.0, 0.1384, 0.1529, 0.117, 1.0, 0.1384, 0.1529, 0.117, 1.0, 0.1384, 0.1529, 0.117, 1.0, 0.1384, 0.1529, 0.117, 1.0, 0.1384, 0.1529, 0.117, 1.0, 0.1384, 0.1529, 0.117, 1.0, 0.1384, 0.1529, 0.117, 1.0, 0.1384, 0.1529, 0.117, 1.0, 0.1384, 0.1529, 0.117, 1.0, 0.1384, 0.1529, 0.117, 1.0, 0.1384, 0.1529, 0.117, 1.0, 0.1384, 0.1529, 0.117, 1.0, 0.1384, 0.1529, 0.117, 1.0, 0.1384, 0.1529, 0.117, 1.0, 0.1384, 0.1529, 0.117, 1.0, 0.1384, 0.1529, 0.117, 1.0, 0.1384, 0.1529, 0.117, 1.0, 0.1384, 0.1529, 0.117, 1.0, 0.1384, 0.1529, 0.117, 1.0, 0.1384, 0.1529, 0.117, 1.0, 0.1384, 0.1529, 0.117, 1.0, 0.1384, 0.1529, 0.117, 1.0, 0.1384, 0.1529, 0.117, 1.0, 0.1384, 0.1529, 0.117, 1.0, 0.1384, 0.1529, 0.117, 1.0, 0.1384, 0.1529, 0.117, 1.0, 0.1384, 0.1529, 0.117, 1.0, 0.1384, 0.1529, 0.117, 1.0, 0.1384, 0.1529, 0.117, 1.0, 0.1384, 0.1529, 0.117, 1.0, 0.1384, 0.1529, 0.117, 1.0, 0.1384, 0.1529, 0.117, 1.0, 0.1384, 0.1529, 0.117, 1.0, 0.1384, 0.1529, 0.117, 1.0, 0.1384, 0.1529, 0.117, 1.0, 0.1384, 0.1529, 0.117, 1.0, 0.1384, 0.1529, 0.117, 1.0, 0.1384, 0.1529, 0.117, 1.0, 0.1384, 0.1529, 0.117, 1.0, 0.1384, 0.1529, 0.117, 1.0, 0.1384, 0.1529, 0.117, 1.0, 0.1384, 0.1529, 0.117, 1.0, 0.1384, 0.1529, 0.117, 1.0, 0.1384, 0.1529, 0.117, 1.0, 0.1384, 0.1529, 0.117, 1.0, 0.1384, 0.1529, 0.117, 1.0, 0.1384, 0.1529, 0.117, 1.0, 0.1384, 0.1529, 0.117, 1.0, 0.1384, 0.1529, 0.117, 1.0, 0.1384, 0.1529, 0.117, 1.0, 0.1384, 0.1529, 0.117, 1.0, 0.1384, 0.1529, 0.117, 1.0, 0.1384, 0.1529, 0.117, 1.0, 0.1384, 0.1529, 0.117, 1.0, 0.1384, 0.1529, 0.117, 1.0, 0.1384, 0.1529, 0.117, 1.0, 0.1384, 0.1529, 0.117, 1.0, 0.1384, 0.1529, 0.117, 1.0, 0.1384, 0.1529, 0.117, 1.0, 0.1384, 0.1529, 0.117, 1.0, 0.1384, 0.1529, 0.117, 1.0, 0.1384, 0.1529, 0.117, 1.0, 0.1384, 0.1529, 0.117, 1.0, 0.1384, 0.1529, 0.117, 1.0, 0.1384, 0.1529, 0.117, 1.0, 0.1384, 0.1529, 0.117, 1.0, 0.1384, 0.1529, 0.117, 1.0, 0.1384, 0.1529, 0.117, 1.0, 0.1384, 0.1529, 0.117, 1.0, 0.1384, 0.1529, 0.117, 1.0, 0.1384, 0.1529, 0.117, 1.0, 0.1384, 0.1529, 0.117, 1.0, 0.1384, 0.1529, 0.117, 1.0, 0.1384, 0.1529, 0.117, 1.0, 0.1384, 0.1529, 0.117, 1.0, 0.1384, 0.1529, 0.117, 1.0, 0.1384, 0.1529, 0.117, 1.0, 0.1384, 0.1529, 0.117, 1.0, 0.1384, 0.1529, 0.117, 1.0, 0.1384, 0.1529, 0.117, 1.0, 0.1384, 0.1529, 0.117, 1.0, 0.1384, 0.1529, 0.117, 1.0, 0.1384, 0.1529, 0.117, 1.0, 0.1384, 0.1529, 0.117, 1.0, 0.1384, 0.1529, 0.117, 1.0, 0.1384, 0.1529, 0.117, 1.0, 0.1384, 0.1529, 0.117, 1.0, 0.1384, 0.1529, 0.117, 1.0, 0.1384, 0.1529, 0.117, 1.0, 0.1384, 0.1529, 0.117, 1.0, 0.1384, 0.1529, 0.117, 1.0, 0.1384, 0.1529, 0.117, 1.0, 0.1384, 0.1529, 0.117, 1.0, 0.1384, 0.1529, 0.117, 1.0, 0.1384, 0.1529, 0.117, 1.0, 0.1384, 0.1529, 0.117, 1.0, 0.1384, 0.1529, 0.117, 1.0, 0.1384, 0.1529, 0.117, 1.0, 0.1384, 0.1529, 0.117, 1.0, 0.1384, 0.1529, 0.117, 1.0, 0.1384, 0.1529, 0.117, 1.0, 0.1384, 0.1529, 0.117, 1.0, 0.1384, 0.1529, 0.117, 1.0, 0.1384, 0.1529, 0.117, 1.0, 0.1384, 0.1529, 0.117, 1.0, 0.1384, 0.1529, 0.117, 1.0, 0.1384, 0.1529, 0.117, 1.0, 0.1384, 0.1529, 0.117, 1.0, 0.1384, 0.1529, 0.117, 1.0, 0.1384, 0.1529, 0.117, 1.0, 0.1384, 0.1529, 0.117, 1.0, 0.1384, 0.1529, 0.117, 1.0, 0.1384, 0.1529, 0.117, 1.0, 0.1384, 0.1529, 0.117, 1.0, 0.1384, 0.1529, 0.117, 1.0, 0.1384, 0.1529, 0.117, 1.0, 0.1384, 0.1529, 0.117, 1.0, 0.1384, 0.1529, 0.117, 1.0, 0.1384, 0.1529, 0.117, 1.0, 0.1384, 0.1529, 0.117, 1.0, 0.1384, 0.1529, 0.117, 1.0, 0.1384, 0.1529, 0.117, 1.0, 0.1384, 0.1529, 0.117, 1.0, 0.1384, 0.1529, 0.117, 1.0, 0.1384, 0.1529, 0.117, 1.0, 0.1384, 0.1529, 0.117, 1.0, 0.1384, 0.1529, 0.117, 1.0, 0.1384, 0.1529, 0.117, 1.0, 0.1384, 0.1529, 0.117, 1.0, 0.1384, 0.1529, 0.117, 1.0, 0.1384, 0.1529, 0.117, 1.0, 0.1384, 0.1529, 0.117, 1.0, 0.1384, 0.1529, 0.117, 1.0, 0.1384, 0.1529, 0.117, 1.0, 0.1384, 0.1529, 0.117, 1.0, 0.1384, 0.1529, 0.117, 1.0, 0.1384, 0.1529, 0.117, 1.0, 0.1384, 0.1529, 0.117, 1.0, 0.1384, 0.1529, 0.117, 1.0, 0.1384, 0.1529, 0.117, 1.0, 0.1384, 0.1529, 0.117, 1.0, 0.1384, 0.1529, 0.117, 1.0, 0.1384, 0.1529, 0.117, 1.0, 0.1384, 0.1529, 0.117, 1.0, 0.1384, 0.1529, 0.117, 1.0, 0.1384, 0.1529, 0.117, 1.0, 0.1384, 0.1529, 0.117, 1.0, 0.1384, 0.1529, 0.117, 1.0, 0.1384, 0.1529, 0.117, 1.0, 0.1384, 0.1529, 0.117, 1.0, 0.1384, 0.1529, 0.117, 1.0, 0.1384, 0.1529, 0.117, 1.0, 0.1384, 0.1529, 0.117, 1.0, 0.1384, 0.1529, 0.117, 1.0, 0.1384, 0.1529, 0.117, 1.0, 0.1384, 0.1529, 0.117, 1.0, 0.1384, 0.1529, 0.117, 1.0, 0.1384, 0.1529, 0.117, 1.0, 0.1384, 0.1529, 0.117, 1.0, 0.1384, 0.1529, 0.117, 1.0, 0.1384, 0.1529, 0.117, 1.0, 0.1384, 0.1529, 0.117, 1.0, 0.1384, 0.1529, 0.117, 1.0, 0.1384, 0.1529, 0.117, 1.0, 0.1384, 0.1529, 0.117, 1.0, 0.1384, 0.1529, 0.117, 1.0, 0.1384, 0.1529, 0.117, 1.0, 0.1384, 0.1529, 0.117, 1.0, 0.1384, 0.1529, 0.117, 1.0, 0.1384, 0.1529, 0.117, 1.0, 0.1384, 0.1529, 0.117, 1.0, 0.1384, 0.1529, 0.117, 1.0, 0.1384, 0.1529, 0.117, 1.0, 0.1384, 0.1529, 0.117, 1.0, 0.1384, 0.1529, 0.117, 1.0, 0.1384, 0.1529, 0.117, 1.0, 0.1384, 0.1529, 0.117, 1.0, 0.1384, 0.1529, 0.117, 1.0, 0.1384, 0.1529, 0.117, 1.0, 0.1384, 0.1529, 0.117, 1.0, 0.1384, 0.1529, 0.117, 1.0, 0.1384, 0.1529, 0.117, 1.0, 0.1384, 0.1529, 0.117, 1.0, 0.1384, 0.1529, 0.117, 1.0, 0.1384, 0.1529, 0.117, 1.0, 0.1384, 0.1529, 0.117, 1.0, 0.1384, 0.1529, 0.117, 1.0, 0.1384, 0.1529, 0.117, 1.0, 0.1384, 0.1529, 0.117, 1.0, 0.1384, 0.1529, 0.117, 1.0, 0.1384, 0.1529, 0.117, 1.0, 0.1384, 0.1529, 0.117, 1.0, 0.1384, 0.1529, 0.117, 1.0, 0.1384, 0.1529, 0.117, 1.0, 0.1384, 0.1529, 0.117, 1.0, 0.1384, 0.1529, 0.117, 1.0, 0.1384, 0.1529, 0.117, 1.0, 0.1384, 0.1529, 0.117, 1.0, 0.1384, 0.1529, 0.117, 1.0, 0.1384, 0.1529, 0.117, 1.0, 0.1384, 0.1529, 0.117, 1.0, 0.1384, 0.1529, 0.117, 1.0, 0.1384, 0.1529, 0.117, 1.0, 0.1384, 0.1529, 0.117, 1.0, 0.1384, 0.1529, 0.117, 1.0, 0.1384, 0.1529, 0.117, 1.0, 0.1384, 0.1529, 0.117, 1.0, 0.1384, 0.1529, 0.117, 1.0, 0.1384, 0.1529, 0.117, 1.0, 0.1384, 0.1529, 0.117, 1.0, 0.1384, 0.1529, 0.117, 1.0, 0.1384, 0.1529, 0.117, 1.0, 0.1384, 0.1529, 0.117, 1.0, 0.1384, 0.1529, 0.117, 1.0, 0.1384, 0.1529, 0.117, 1.0, 0.1384, 0.1529, 0.117, 1.0, 0.1384, 0.1529, 0.117, 1.0, 0.1384, 0.1529, 0.117, 1.0, 0.1384, 0.1529, 0.117, 1.0, 0.1384, 0.1529, 0.117, 1.0, 0.1384, 0.1529, 0.117, 1.0, 0.1384, 0.1529, 0.117, 1.0, 0.1384, 0.1529, 0.117, 1.0, 0.1384, 0.1529, 0.117, 1.0, 0.1384, 0.1529, 0.117, 1.0, 0.1384, 0.1529, 0.117, 1.0, 0.1384, 0.1529, 0.117, 1.0, 0.1384, 0.1529, 0.117, 1.0, 0.1384, 0.1529, 0.117, 1.0, 0.1384, 0.1529, 0.117, 1.0, 0.1384, 0.1529, 0.117, 1.0, 0.1384, 0.1529, 0.117, 1.0, 0.1384, 0.1529, 0.117, 1.0, 0.1384, 0.1529, 0.117, 1.0, 0.1384, 0.1529, 0.117, 1.0, 0.1384, 0.1529, 0.117, 1.0, 0.1384, 0.1529, 0.117, 1.0, 0.1384, 0.1529, 0.117, 1.0, 0.1384, 0.1529, 0.117, 1.0, 0.1384, 0.1529, 0.117, 1.0, 0.1384, 0.1529, 0.117, 1.0, 0.1384, 0.1529, 0.117, 1.0, 0.1384, 0.1529, 0.117, 1.0, 0.1384, 0.1529, 0.117, 1.0, 0.1384, 0.1529, 0.117, 1.0, 0.1384, 0.1529, 0.117, 1.0, 0.1384, 0.1529, 0.117, 1.0, 0.1384, 0.1529, 0.117, 1.0, 0.1384, 0.1529, 0.117, 1.0, 0.1384, 0.1529, 0.117, 1.0, 0.1384, 0.1529, 0.117, 1.0, 0.1384, 0.1529, 0.117, 1.0, 0.1384, 0.1529, 0.117, 1.0, 0.1384, 0.1529, 0.117, 1.0, 0.1384, 0.1529, 0.117, 1.0, 0.1384, 0.1529, 0.117, 1.0, 0.1384, 0.1529, 0.117, 1.0, 0.1384, 0.1529, 0.117, 1.0, 0.1384, 0.1529, 0.117, 1.0, 0.1384, 0.1529, 0.117, 1.0, 0.1384, 0.1529, 0.117, 1.0, 0.1384, 0.1529, 0.117, 1.0, 0.1384, 0.1529, 0.117, 1.0, 0.1384, 0.1529, 0.117, 1.0, 0.1384, 0.1529, 0.117, 1.0, 0.1384, 0.1529, 0.117, 1.0, 0.1384, 0.1529, 0.117, 1.0, 0.1384, 0.1529, 0.117, 1.0, 0.1384, 0.1529, 0.117, 1.0, 0.1384, 0.1529, 0.117, 1.0, 0.1384, 0.1529, 0.117, 1.0, 0.1384, 0.1529, 0.117, 1.0, 0.1384, 0.1529, 0.117, 1.0, 0.1384, 0.1529, 0.117, 1.0, 0.1384, 0.1529, 0.117, 1.0, 0.1384, 0.1529, 0.117, 1.0, 0.1384, 0.1529, 0.117, 1.0, 0.1384, 0.1529, 0.117, 1.0, 0.1384, 0.1529, 0.117, 1.0, 0.1384, 0.1529, 0.117, 1.0, 0.1384, 0.1529, 0.117, 1.0, 0.1384, 0.1529, 0.117, 1.0, 0.1384, 0.1529, 0.117, 1.0, 0.1384, 0.1529, 0.117, 1.0, 0.1384, 0.1529, 0.117, 1.0, 0.1384, 0.1529, 0.117, 1.0, 0.1384, 0.1529, 0.117, 1.0, 0.1384, 0.1529, 0.117, 1.0, 0.1384, 0.1529, 0.117, 1.0, 0.1384, 0.1529, 0.117, 1.0, 0.1384, 0.1529, 0.117, 1.0, 0.1384, 0.1529, 0.117, 1.0, 0.1384, 0.1529, 0.117, 1.0, 0.1384, 0.1529, 0.117, 1.0, 0.1384, 0.1529, 0.117, 1.0, 0.1384, 0.1529, 0.117, 1.0, 0.1384, 0.1529, 0.117, 1.0, 0.1384, 0.1529, 0.117, 1.0, 0.1384, 0.1529, 0.117, 1.0, 0.1384, 0.1529, 0.117, 1.0, 0.1384, 0.1529, 0.117, 1.0, 0.1384, 0.1529, 0.117, 1.0, 0.1384, 0.1529, 0.117, 1.0, 0.1384, 0.1529, 0.117, 1.0, 0.1384, 0.1529, 0.117, 1.0, 0.1384, 0.1529, 0.117, 1.0, 0.1384, 0.1529, 0.117, 1.0, 0.1384, 0.1529, 0.117, 1.0, 0.1384, 0.1529, 0.117, 1.0, 0.1384, 0.1529, 0.117, 1.0, 0.1384, 0.1529, 0.117, 1.0, 0.1384, 0.1529, 0.117, 1.0, 0.1384, 0.1529, 0.117, 1.0, 0.1384, 0.1529, 0.117, 1.0, 0.1384, 0.1529, 0.117, 1.0, 0.1384, 0.1529, 0.117, 1.0, 0.1384, 0.1529, 0.117, 1.0, 0.1384, 0.1529, 0.117, 1.0, 0.1384, 0.1529, 0.117, 1.0, 0.1384, 0.1529, 0.117, 1.0, 0.1384, 0.1529, 0.117, 1.0, 0.1384, 0.1529, 0.117, 1.0, 0.1384, 0.1529, 0.117, 1.0, 0.1384, 0.1529, 0.117, 1.0, 0.1384, 0.1529, 0.117, 1.0, 0.1384, 0.1529, 0.117, 1.0, 0.1384, 0.1529, 0.117, 1.0, 0.1384, 0.1529, 0.117, 1.0, 0.1384, 0.1529, 0.117, 1.0, 0.1384, 0.1529, 0.117, 1.0, 0.1384, 0.1529, 0.117, 1.0, 0.1384, 0.1529, 0.117, 1.0, 0.1384, 0.1529, 0.117, 1.0, 0.1384, 0.1529, 0.117, 1.0, 0.1384, 0.1529, 0.117, 1.0, 0.1384, 0.1529, 0.117, 1.0, 0.1384, 0.1529, 0.117, 1.0, 0.1384, 0.1529, 0.117, 1.0, 0.1384, 0.1529, 0.117, 1.0, 0.1384, 0.1529, 0.117, 1.0, 0.1384, 0.1529, 0.117, 1.0, 0.1384, 0.1529, 0.117, 1.0, 0.1384, 0.1529, 0.117, 1.0, 0.1384, 0.1529, 0.117, 1.0, 0.1384, 0.1529, 0.117, 1.0, 0.1384, 0.1529, 0.117, 1.0, 0.1384, 0.1529, 0.117, 1.0, 0.1384, 0.1529, 0.117, 1.0, 0.1384, 0.1529, 0.117, 1.0, 0.1384, 0.1529, 0.117, 1.0, 0.1384, 0.1529, 0.117, 1.0, 0.1384, 0.1529, 0.117, 1.0, 0.1384, 0.1529, 0.117, 1.0, 0.1384, 0.1529, 0.117, 1.0, 0.1384, 0.1529, 0.117, 1.0, 0.1384, 0.1529, 0.117, 1.0, 0.1384, 0.1529, 0.117, 1.0, 0.1384, 0.1529, 0.117, 1.0, 0.1384, 0.1529, 0.117, 1.0, 0.1384, 0.1529, 0.117, 1.0, 0.1384, 0.1529, 0.117, 1.0, 0.1384, 0.1529, 0.117, 1.0, 0.1384, 0.1529, 0.117, 1.0, 0.1384, 0.1529, 0.117, 1.0, 0.1384, 0.1529, 0.117, 1.0, 0.1384, 0.1529, 0.117, 1.0, 0.1384, 0.1529, 0.117, 1.0, 0.1384, 0.1529, 0.117, 1.0, 0.1384, 0.1529, 0.117, 1.0, 0.1384, 0.1529, 0.117, 1.0, 0.1384, 0.1529, 0.117, 1.0, 0.1384, 0.1529, 0.117, 1.0, 0.1384, 0.1529, 0.117, 1.0, 0.1384, 0.1529, 0.117, 1.0, 0.1384, 0.1529, 0.117, 1.0, 0.1384, 0.1529, 0.117, 1.0, 0.1384, 0.1529, 0.117, 1.0, 0.1384, 0.1529, 0.117, 1.0, 0.2159, 0.2051, 0.1046, 1.0, 0.2159, 0.2051, 0.1046, 1.0, 0.2159, 0.2051, 0.1046, 1.0, 0.2159, 0.2051, 0.1046, 1.0, 0.2159, 0.2051, 0.1046, 1.0, 0.2159, 0.2051, 0.1046, 1.0, 0.2159, 0.2051, 0.1046, 1.0, 0.2159, 0.2051, 0.1046, 1.0, 0.2159, 0.2051, 0.1046, 1.0, 0.2159, 0.2051, 0.1046, 1.0, 0.2159, 0.2051, 0.1046, 1.0, 0.2159, 0.2051, 0.1046, 1.0, 0.2159, 0.2051, 0.1046, 1.0, 0.2159, 0.2051, 0.1046, 1.0, 0.2159, 0.2051, 0.1046, 1.0, 0.2159, 0.2051, 0.1046, 1.0, 0.2159, 0.2051, 0.1046, 1.0, 0.2159, 0.2051, 0.1046, 1.0, 0.2159, 0.2051, 0.1046, 1.0, 0.2159, 0.2051, 0.1046, 1.0, 0.2159, 0.2051, 0.1046, 1.0, 0.2159, 0.2051, 0.1046, 1.0, 0.2159, 0.2051, 0.1046, 1.0, 0.2159, 0.2051, 0.1046, 1.0, 0.2159, 0.2051, 0.1046, 1.0, 0.2159, 0.2051, 0.1046, 1.0, 0.2159, 0.2051, 0.1046, 1.0, 0.2159, 0.2051, 0.1046, 1.0, 0.2159, 0.2051, 0.1046, 1.0, 0.2159, 0.2051, 0.1046, 1.0, 0.2159, 0.2051, 0.1046, 1.0, 0.2159, 0.2051, 0.1046, 1.0, 0.2159, 0.2051, 0.1046, 1.0, 0.2159, 0.2051, 0.1046, 1.0, 0.2159, 0.2051, 0.1046, 1.0, 0.2159, 0.2051, 0.1046, 1.0, 0.2159, 0.2051, 0.1046, 1.0, 0.2159, 0.2051, 0.1046, 1.0, 0.2159, 0.2051, 0.1046, 1.0, 0.2159, 0.2051, 0.1046, 1.0, 0.2159, 0.2051, 0.1046, 1.0, 0.2159, 0.2051, 0.1046, 1.0, 0.2159, 0.2051, 0.1046, 1.0, 0.2159, 0.2051, 0.1046, 1.0, 0.2159, 0.2051, 0.1046, 1.0, 0.2159, 0.2051, 0.1046, 1.0, 0.2159, 0.2051, 0.1046, 1.0, 0.2159, 0.2051, 0.1046, 1.0, 0.2159, 0.2051, 0.1046, 1.0, 0.2159, 0.2051, 0.1046, 1.0, 0.2159, 0.2051, 0.1046, 1.0, 0.2159, 0.2051, 0.1046, 1.0, 0.2159, 0.2051, 0.1046, 1.0, 0.2159, 0.2051, 0.1046, 1.0, 0.2159, 0.2051, 0.1046, 1.0, 0.2159, 0.2051, 0.1046, 1.0, 0.2159, 0.2051, 0.1046, 1.0, 0.2159, 0.2051, 0.1046, 1.0, 0.2159, 0.2051, 0.1046, 1.0, 0.2159, 0.2051, 0.1046, 1.0, 0.2159, 0.2051, 0.1046, 1.0, 0.2159, 0.2051, 0.1046, 1.0, 0.2159, 0.2051, 0.1046, 1.0, 0.2159, 0.2051, 0.1046, 1.0, 0.2159, 0.2051, 0.1046, 1.0, 0.2159, 0.2051, 0.1046, 1.0, 0.2159, 0.2051, 0.1046, 1.0, 0.2159, 0.2051, 0.1046, 1.0, 0.2159, 0.2051, 0.1046, 1.0, 0.2159, 0.2051, 0.1046, 1.0, 0.2159, 0.2051, 0.1046, 1.0, 0.2159, 0.2051, 0.1046, 1.0, 0.2159, 0.2051, 0.1046, 1.0, 0.2159, 0.2051, 0.1046, 1.0, 0.2159, 0.2051, 0.1046, 1.0, 0.2159, 0.2051, 0.1046, 1.0, 0.2159, 0.2051, 0.1046, 1.0, 0.2159, 0.2051, 0.1046, 1.0, 0.2159, 0.2051, 0.1046, 1.0, 0.2159, 0.2051, 0.1046, 1.0, 0.2159, 0.2051, 0.1046, 1.0, 0.2159, 0.2051, 0.1046, 1.0, 0.2159, 0.2051, 0.1046, 1.0, 0.2159, 0.2051, 0.1046, 1.0, 0.2159, 0.2051, 0.1046, 1.0, 0.2159, 0.2051, 0.1046, 1.0, 0.2159, 0.2051, 0.1046, 1.0, 0.2159, 0.2051, 0.1046, 1.0, 0.2159, 0.2051, 0.1046, 1.0, 0.2159, 0.2051, 0.1046, 1.0, 0.2159, 0.2051, 0.1046, 1.0, 0.2159, 0.2051, 0.1046, 1.0, 0.2159, 0.2051, 0.1046, 1.0, 0.2159, 0.2051, 0.1046, 1.0, 0.2159, 0.2051, 0.1046, 1.0, 0.2159, 0.2051, 0.1046, 1.0, 0.2159, 0.2051, 0.1046, 1.0, 0.2159, 0.2051, 0.1046, 1.0, 0.2159, 0.2051, 0.1046, 1.0, 0.2159, 0.2051, 0.1046, 1.0, 0.2159, 0.2051, 0.1046, 1.0, 0.2159, 0.2051, 0.1046, 1.0, 0.2159, 0.2051, 0.1046, 1.0, 0.2159, 0.2051, 0.1046, 1.0, 0.2159, 0.2051, 0.1046, 1.0, 0.2159, 0.2051, 0.1046, 1.0, 0.2159, 0.2051, 0.1046, 1.0, 0.2159, 0.2051, 0.1046, 1.0, 0.2159, 0.2051, 0.1046, 1.0, 0.2159, 0.2051, 0.1046, 1.0, 0.2159, 0.2051, 0.1046, 1.0, 0.2159, 0.2051, 0.1046, 1.0, 0.2159, 0.2051, 0.1046, 1.0, 0.2159, 0.2051, 0.1046, 1.0, 0.2159, 0.2051, 0.1046, 1.0, 0.2159, 0.2051, 0.1046, 1.0, 0.2159, 0.2051, 0.1046, 1.0, 0.2159, 0.2051, 0.1046, 1.0, 0.2159, 0.2051, 0.1046, 1.0, 0.2159, 0.2051, 0.1046, 1.0, 0.2159, 0.2051, 0.1046, 1.0, 0.2159, 0.2051, 0.1046, 1.0, 0.2159, 0.2051, 0.1046, 1.0, 0.2159, 0.2051, 0.1046, 1.0, 0.2159, 0.2051, 0.1046, 1.0, 0.2159, 0.2051, 0.1046, 1.0, 0.2159, 0.2051, 0.1046, 1.0, 0.2159, 0.2051, 0.1046, 1.0, 0.2159, 0.2051, 0.1046, 1.0, 0.2159, 0.2051, 0.1046, 1.0, 0.2159, 0.2051, 0.1046, 1.0, 0.2159, 0.2051, 0.1046, 1.0, 0.2159, 0.2051, 0.1046, 1.0, 0.2159, 0.2051, 0.1046, 1.0, 0.2159, 0.2051, 0.1046, 1.0, 0.2159, 0.2051, 0.1046, 1.0, 0.2159, 0.2051, 0.1046, 1.0, 0.2159, 0.2051, 0.1046, 1.0, 0.2159, 0.2051, 0.1046, 1.0, 0.2159, 0.2051, 0.1046, 1.0, 0.2159, 0.2051, 0.1046, 1.0, 0.2159, 0.2051, 0.1046, 1.0, 0.2159, 0.2051, 0.1046, 1.0, 0.2159, 0.2051, 0.1046, 1.0, 0.2159, 0.2051, 0.1046, 1.0, 0.2159, 0.2051, 0.1046, 1.0, 0.2159, 0.2051, 0.1046, 1.0, 0.2159, 0.2051, 0.1046, 1.0, 0.2159, 0.2051, 0.1046, 1.0, 0.2159, 0.2051, 0.1046, 1.0, 0.2159, 0.2051, 0.1046, 1.0, 0.2159, 0.2051, 0.1046, 1.0, 0.2016, 0.2232, 0.1714, 1.0, 0.2016, 0.2232, 0.1714, 1.0, 0.2016, 0.2232, 0.1714, 1.0, 0.2016, 0.2232, 0.1714, 1.0, 0.2016, 0.2232, 0.1714, 1.0, 0.2016, 0.2232, 0.1714, 1.0, 0.2016, 0.2232, 0.1714, 1.0, 0.2016, 0.2232, 0.1714, 1.0, 0.2016, 0.2232, 0.1714, 1.0, 0.2016, 0.2232, 0.1714, 1.0, 0.2016, 0.2232, 0.1714, 1.0, 0.2016, 0.2232, 0.1714, 1.0, 0.2016, 0.2232, 0.1714, 1.0, 0.2016, 0.2232, 0.1714, 1.0, 0.2016, 0.2232, 0.1714, 1.0, 0.2016, 0.2232, 0.1714, 1.0, 0.2016, 0.2232, 0.1714, 1.0, 0.2016, 0.2232, 0.1714, 1.0, 0.2016, 0.2232, 0.1714, 1.0, 0.2016, 0.2232, 0.1714, 1.0, 0.1384, 0.1529, 0.117, 1.0, 0.1384, 0.1529, 0.117, 1.0, 0.1384, 0.1529, 0.117, 1.0, 0.1384, 0.1529, 0.117, 1.0, 0.1384, 0.1529, 0.117, 1.0, 0.1384, 0.1529, 0.117, 1.0, 0.1384, 0.1529, 0.117, 1.0, 0.1384, 0.1529, 0.117, 1.0, 0.1384, 0.1529, 0.117, 1.0, 0.1384, 0.1529, 0.117, 1.0, 0.1384, 0.1529, 0.117, 1.0, 0.1384, 0.1529, 0.117, 1.0, 0.1384, 0.1529, 0.117, 1.0, 0.1384, 0.1529, 0.117, 1.0, 0.1384, 0.1529, 0.117, 1.0, 0.1384, 0.1529, 0.117, 1.0, 0.1384, 0.1529, 0.117, 1.0, 0.1384, 0.1529, 0.117, 1.0, 0.1384, 0.1529, 0.117, 1.0, 0.1384, 0.1529, 0.117, 1.0, 0.2016, 0.2232, 0.1714, 1.0, 0.2016, 0.2232, 0.1714, 1.0, 0.2016, 0.2232, 0.1714, 1.0, 0.2016, 0.2232, 0.1714, 1.0, 0.2016, 0.2232, 0.1714, 1.0, 0.2016, 0.2232, 0.1714, 1.0, 0.2016, 0.2232, 0.1714, 1.0, 0.2016, 0.2232, 0.1714, 1.0, 0.2016, 0.2232, 0.1714, 1.0, 0.2016, 0.2232, 0.1714, 1.0, 0.2016, 0.2232, 0.1714, 1.0, 0.2016, 0.2232, 0.1714, 1.0, 0.2016, 0.2232, 0.1714, 1.0, 0.2016, 0.2232, 0.1714, 1.0, 0.2016, 0.2232, 0.1714, 1.0, 0.2016, 0.2232, 0.1714, 1.0, 0.2016, 0.2232, 0.1714, 1.0, 0.2016, 0.2232, 0.1714, 1.0, 0.2016, 0.2232, 0.1714, 1.0, 0.2016, 0.2232, 0.1714, 1.0, 0.2016, 0.2232, 0.1714, 1.0, 0.2016, 0.2232, 0.1714, 1.0, 0.2016, 0.2232, 0.1714, 1.0, 0.2016, 0.2232, 0.1714, 1.0, 0.1384, 0.1529, 0.117, 1.0, 0.1384, 0.1529, 0.117, 1.0, 0.1384, 0.1529, 0.117, 1.0, 0.1384, 0.1529, 0.117, 1.0, 0.1384, 0.1529, 0.117, 1.0, 0.1384, 0.1529, 0.117, 1.0, 0.1384, 0.1529, 0.117, 1.0, 0.1384, 0.1529, 0.117, 1.0, 0.1384, 0.1529, 0.117, 1.0, 0.1384, 0.1529, 0.117, 1.0, 0.1384, 0.1529, 0.117, 1.0, 0.1384, 0.1529, 0.117, 1.0, 0.1384, 0.1529, 0.117, 1.0, 0.1384, 0.1529, 0.117, 1.0, 0.1384, 0.1529, 0.117, 1.0, 0.1384, 0.1529, 0.117, 1.0, 0.1384, 0.1529, 0.117, 1.0, 0.1384, 0.1529, 0.117, 1.0, 0.1384, 0.1529, 0.117, 1.0, 0.1384, 0.1529, 0.117, 1.0, 0.1384, 0.1529, 0.117, 1.0, 0.1384, 0.1529, 0.117, 1.0, 0.1384, 0.1529, 0.117, 1.0, 0.1384, 0.1529, 0.117, 1.0, 0.2016, 0.2232, 0.1714, 1.0, 0.2016, 0.2232, 0.1714, 1.0, 0.2016, 0.2232, 0.1714, 1.0, 0.2016, 0.2232, 0.1714, 1.0, 0.2016, 0.2232, 0.1714, 1.0, 0.2016, 0.2232, 0.1714, 1.0, 0.2016, 0.2232, 0.1714, 1.0, 0.2016, 0.2232, 0.1714, 1.0, 0.2016, 0.2232, 0.1714, 1.0, 0.2016, 0.2232, 0.1714, 1.0, 0.2016, 0.2232, 0.1714, 1.0, 0.2016, 0.2232, 0.1714, 1.0, 0.2016, 0.2232, 0.1714, 1.0, 0.2016, 0.2232, 0.1714, 1.0, 0.2016, 0.2232, 0.1714, 1.0, 0.2016, 0.2232, 0.1714, 1.0, 0.2016, 0.2232, 0.1714, 1.0, 0.2016, 0.2232, 0.1714, 1.0, 0.2016, 0.2232, 0.1714, 1.0, 0.2016, 0.2232, 0.1714, 1.0, 0.2016, 0.2232, 0.1714, 1.0, 0.2016, 0.2232, 0.1714, 1.0, 0.2016, 0.2232, 0.1714, 1.0, 0.2016, 0.2232, 0.1714, 1.0, 0.1384, 0.1529, 0.117, 1.0, 0.1384, 0.1529, 0.117, 1.0, 0.1384, 0.1529, 0.117, 1.0, 0.1384, 0.1529, 0.117, 1.0, 0.1384, 0.1529, 0.117, 1.0, 0.1384, 0.1529, 0.117, 1.0, 0.1384, 0.1529, 0.117, 1.0, 0.1384, 0.1529, 0.117, 1.0, 0.1384, 0.1529, 0.117, 1.0, 0.1384, 0.1529, 0.117, 1.0, 0.1384, 0.1529, 0.117, 1.0, 0.1384, 0.1529, 0.117, 1.0, 0.1384, 0.1529, 0.117, 1.0, 0.1384, 0.1529, 0.117, 1.0, 0.1384, 0.1529, 0.117, 1.0, 0.1384, 0.1529, 0.117, 1.0, 0.1384, 0.1529, 0.117, 1.0, 0.1384, 0.1529, 0.117, 1.0, 0.1384, 0.1529, 0.117, 1.0, 0.1384, 0.1529, 0.117, 1.0, 0.1384, 0.1529, 0.117, 1.0, 0.1384, 0.1529, 0.117, 1.0, 0.1384, 0.1529, 0.117, 1.0, 0.1384, 0.1529, 0.117, 1.0, 0.2016, 0.2232, 0.1714, 1.0, 0.2016, 0.2232, 0.1714, 1.0, 0.2016, 0.2232, 0.1714, 1.0, 0.2016, 0.2232, 0.1714, 1.0, 0.2016, 0.2232, 0.1714, 1.0, 0.2016, 0.2232, 0.1714, 1.0, 0.2016, 0.2232, 0.1714, 1.0, 0.2016, 0.2232, 0.1714, 1.0, 0.2016, 0.2232, 0.1714, 1.0, 0.2016, 0.2232, 0.1714, 1.0, 0.2016, 0.2232, 0.1714, 1.0, 0.2016, 0.2232, 0.1714, 1.0, 0.2016, 0.2232, 0.1714, 1.0, 0.2016, 0.2232, 0.1714, 1.0, 0.2016, 0.2232, 0.1714, 1.0, 0.2016, 0.2232, 0.1714, 1.0, 0.2016, 0.2232, 0.1714, 1.0, 0.2016, 0.2232, 0.1714, 1.0, 0.2016, 0.2232, 0.1714, 1.0, 0.2016, 0.2232, 0.1714, 1.0, 0.2016, 0.2232, 0.1714, 1.0, 0.2016, 0.2232, 0.1714, 1.0, 0.2016, 0.2232, 0.1714, 1.0, 0.2016, 0.2232, 0.1714, 1.0, 0.1384, 0.1529, 0.117, 1.0, 0.1384, 0.1529, 0.117, 1.0, 0.1384, 0.1529, 0.117, 1.0, 0.1384, 0.1529, 0.117, 1.0, 0.1384, 0.1529, 0.117, 1.0, 0.1384, 0.1529, 0.117, 1.0, 0.1384, 0.1529, 0.117, 1.0, 0.1384, 0.1529, 0.117, 1.0, 0.1384, 0.1529, 0.117, 1.0, 0.1384, 0.1529, 0.117, 1.0, 0.1384, 0.1529, 0.117, 1.0, 0.1384, 0.1529, 0.117, 1.0, 0.1384, 0.1529, 0.117, 1.0, 0.1384, 0.1529, 0.117, 1.0, 0.1384, 0.1529, 0.117, 1.0, 0.1384, 0.1529, 0.117, 1.0, 0.1384, 0.1529, 0.117, 1.0, 0.1384, 0.1529, 0.117, 1.0, 0.1384, 0.1529, 0.117, 1.0, 0.1384, 0.1529, 0.117, 1.0, 0.1384, 0.1529, 0.117, 1.0, 0.1384, 0.1529, 0.117, 1.0, 0.1384, 0.1529, 0.117, 1.0, 0.1384, 0.1529, 0.117, 1.0, 0.2016, 0.2232, 0.1714, 1.0, 0.2016, 0.2232, 0.1714, 1.0, 0.2016, 0.2232, 0.1714, 1.0, 0.2016, 0.2232, 0.1714, 1.0, 0.2016, 0.2232, 0.1714, 1.0, 0.2016, 0.2232, 0.1714, 1.0, 0.2016, 0.2232, 0.1714, 1.0, 0.2016, 0.2232, 0.1714, 1.0, 0.2016, 0.2232, 0.1714, 1.0, 0.2016, 0.2232, 0.1714, 1.0, 0.2016, 0.2232, 0.1714, 1.0, 0.2016, 0.2232, 0.1714, 1.0, 0.2016, 0.2232, 0.1714, 1.0, 0.2016, 0.2232, 0.1714, 1.0, 0.2016, 0.2232, 0.1714, 1.0, 0.2016, 0.2232, 0.1714, 1.0, 0.2016, 0.2232, 0.1714, 1.0, 0.2016, 0.2232, 0.1714, 1.0, 0.2016, 0.2232, 0.1714, 1.0, 0.2016, 0.2232, 0.1714, 1.0, 0.2016, 0.2232, 0.1714, 1.0, 0.2016, 0.2232, 0.1714, 1.0, 0.2016, 0.2232, 0.1714, 1.0, 0.2016, 0.2232, 0.1714, 1.0, 0.1384, 0.1529, 0.117, 1.0, 0.1384, 0.1529, 0.117, 1.0, 0.1384, 0.1529, 0.117, 1.0, 0.1384, 0.1529, 0.117, 1.0, 0.1384, 0.1529, 0.117, 1.0, 0.1384, 0.1529, 0.117, 1.0, 0.1384, 0.1529, 0.117, 1.0, 0.1384, 0.1529, 0.117, 1.0, 0.1384, 0.1529, 0.117, 1.0, 0.1384, 0.1529, 0.117, 1.0, 0.1384, 0.1529, 0.117, 1.0, 0.1384, 0.1529, 0.117, 1.0, 0.1384, 0.1529, 0.117, 1.0, 0.1384, 0.1529, 0.117, 1.0, 0.1384, 0.1529, 0.117, 1.0, 0.1384, 0.1529, 0.117, 1.0, 0.1384, 0.1529, 0.117, 1.0, 0.1384, 0.1529, 0.117, 1.0, 0.1384, 0.1529, 0.117, 1.0, 0.1384, 0.1529, 0.117, 1.0, 0.1384, 0.1529, 0.117, 1.0, 0.1384, 0.1529, 0.117, 1.0, 0.1384, 0.1529, 0.117, 1.0, 0.1384, 0.1529, 0.117, 1.0, 0.2016, 0.2232, 0.1714, 1.0, 0.2016, 0.2232, 0.1714, 1.0, 0.2016, 0.2232, 0.1714, 1.0, 0.2016, 0.2232, 0.1714, 1.0, 0.2016, 0.2232, 0.1714, 1.0, 0.2016, 0.2232, 0.1714, 1.0, 0.2016, 0.2232, 0.1714, 1.0, 0.2016, 0.2232, 0.1714, 1.0, 0.2016, 0.2232, 0.1714, 1.0, 0.2016, 0.2232, 0.1714, 1.0, 0.2016, 0.2232, 0.1714, 1.0, 0.2016, 0.2232, 0.1714, 1.0, 0.2016, 0.2232, 0.1714, 1.0, 0.2016, 0.2232, 0.1714, 1.0, 0.2016, 0.2232, 0.1714, 1.0, 0.2016, 0.2232, 0.1714, 1.0, 0.2016, 0.2232, 0.1714, 1.0, 0.2016, 0.2232, 0.1714, 1.0, 0.2016, 0.2232, 0.1714, 1.0, 0.2016, 0.2232, 0.1714, 1.0, 0.2016, 0.2232, 0.1714, 1.0, 0.2016, 0.2232, 0.1714, 1.0, 0.2016, 0.2232, 0.1714, 1.0, 0.2016, 0.2232, 0.1714, 1.0, 0.1384, 0.1529, 0.117, 1.0, 0.1384, 0.1529, 0.117, 1.0, 0.1384, 0.1529, 0.117, 1.0, 0.1384, 0.1529, 0.117, 1.0, 0.1384, 0.1529, 0.117, 1.0, 0.1384, 0.1529, 0.117, 1.0, 0.1384, 0.1529, 0.117, 1.0, 0.1384, 0.1529, 0.117, 1.0, 0.1384, 0.1529, 0.117, 1.0, 0.1384, 0.1529, 0.117, 1.0, 0.1384, 0.1529, 0.117, 1.0, 0.1384, 0.1529, 0.117, 1.0, 0.1384, 0.1529, 0.117, 1.0, 0.1384, 0.1529, 0.117, 1.0, 0.1384, 0.1529, 0.117, 1.0, 0.1384, 0.1529, 0.117, 1.0, 0.1384, 0.1529, 0.117, 1.0, 0.1384, 0.1529, 0.117, 1.0, 0.1384, 0.1529, 0.117, 1.0, 0.1384, 0.1529, 0.117, 1.0, 0.1384, 0.1529, 0.117, 1.0, 0.1384, 0.1529, 0.117, 1.0, 0.1384, 0.1529, 0.117, 1.0, 0.1384, 0.1529, 0.117, 1.0, 0.2016, 0.2232, 0.1714, 1.0, 0.2016, 0.2232, 0.1714, 1.0, 0.2016, 0.2232, 0.1714, 1.0, 0.2016, 0.2232, 0.1714, 1.0, 0.2016, 0.2232, 0.1714, 1.0, 0.2016, 0.2232, 0.1714, 1.0, 0.2016, 0.2232, 0.1714, 1.0, 0.2016, 0.2232, 0.1714, 1.0, 0.2016, 0.2232, 0.1714, 1.0, 0.2016, 0.2232, 0.1714, 1.0, 0.2016, 0.2232, 0.1714, 1.0, 0.2016, 0.2232, 0.1714, 1.0, 0.2016, 0.2232, 0.1714, 1.0, 0.2016, 0.2232, 0.1714, 1.0, 0.2016, 0.2232, 0.1714, 1.0, 0.2016, 0.2232, 0.1714, 1.0, 0.2016, 0.2232, 0.1714, 1.0, 0.2016, 0.2232, 0.1714, 1.0, 0.2016, 0.2232, 0.1714, 1.0, 0.2016, 0.2232, 0.1714, 1.0, 0.1384, 0.1529, 0.117, 1.0, 0.1384, 0.1529, 0.117, 1.0, 0.1384, 0.1529, 0.117, 1.0, 0.1384, 0.1529, 0.117, 1.0, 0.1384, 0.1529, 0.117, 1.0, 0.1384, 0.1529, 0.117, 1.0, 0.1384, 0.1529, 0.117, 1.0, 0.1384, 0.1529, 0.117, 1.0, 0.1384, 0.1529, 0.117, 1.0, 0.1384, 0.1529, 0.117, 1.0, 0.1384, 0.1529, 0.117, 1.0, 0.1384, 0.1529, 0.117, 1.0, 0.1384, 0.1529, 0.117, 1.0, 0.1384, 0.1529, 0.117, 1.0, 0.1384, 0.1529, 0.117, 1.0, 0.1384, 0.1529, 0.117, 1.0, 0.1384, 0.1529, 0.117, 1.0, 0.1384, 0.1529, 0.117, 1.0, 0.1384, 0.1529, 0.117, 1.0, 0.1384, 0.1529, 0.117, 1.0, 0.2016, 0.2232, 0.1714, 1.0, 0.2016, 0.2232, 0.1714, 1.0, 0.2016, 0.2232, 0.1714, 1.0, 0.2016, 0.2232, 0.1714, 1.0, 0.2016, 0.2232, 0.1714, 1.0, 0.2016, 0.2232, 0.1714, 1.0, 0.2016, 0.2232, 0.1714, 1.0, 0.2016, 0.2232, 0.1714, 1.0, 0.2016, 0.2232, 0.1714, 1.0, 0.2016, 0.2232, 0.1714, 1.0, 0.2016, 0.2232, 0.1714, 1.0, 0.2016, 0.2232, 0.1714, 1.0, 0.2016, 0.2232, 0.1714, 1.0, 0.2016, 0.2232, 0.1714, 1.0, 0.2016, 0.2232, 0.1714, 1.0, 0.2016, 0.2232, 0.1714, 1.0, 0.2016, 0.2232, 0.1714, 1.0, 0.2016, 0.2232, 0.1714, 1.0, 0.2016, 0.2232, 0.1714, 1.0, 0.2016, 0.2232, 0.1714, 1.0, 0.2016, 0.2232, 0.1714, 1.0, 0.2016, 0.2232, 0.1714, 1.0, 0.2016, 0.2232, 0.1714, 1.0, 0.2016, 0.2232, 0.1714, 1.0, 0.1384, 0.1529, 0.117, 1.0, 0.1384, 0.1529, 0.117, 1.0, 0.1384, 0.1529, 0.117, 1.0, 0.1384, 0.1529, 0.117, 1.0, 0.1384, 0.1529, 0.117, 1.0, 0.1384, 0.1529, 0.117, 1.0, 0.1384, 0.1529, 0.117, 1.0, 0.1384, 0.1529, 0.117, 1.0, 0.1384, 0.1529, 0.117, 1.0, 0.1384, 0.1529, 0.117, 1.0, 0.1384, 0.1529, 0.117, 1.0, 0.1384, 0.1529, 0.117, 1.0, 0.1384, 0.1529, 0.117, 1.0, 0.1384, 0.1529, 0.117, 1.0, 0.1384, 0.1529, 0.117, 1.0, 0.1384, 0.1529, 0.117, 1.0, 0.1384, 0.1529, 0.117, 1.0, 0.1384, 0.1529, 0.117, 1.0, 0.1384, 0.1529, 0.117, 1.0, 0.1384, 0.1529, 0.117, 1.0, 0.1384, 0.1529, 0.117, 1.0, 0.1384, 0.1529, 0.117, 1.0, 0.1384, 0.1529, 0.117, 1.0, 0.1384, 0.1529, 0.117, 1.0, 0.2016, 0.2232, 0.1714, 1.0, 0.2016, 0.2232, 0.1714, 1.0, 0.2016, 0.2232, 0.1714, 1.0, 0.2016, 0.2232, 0.1714, 1.0, 0.2016, 0.2232, 0.1714, 1.0, 0.2016, 0.2232, 0.1714, 1.0, 0.2016, 0.2232, 0.1714, 1.0, 0.2016, 0.2232, 0.1714, 1.0, 0.2016, 0.2232, 0.1714, 1.0, 0.2016, 0.2232, 0.1714, 1.0, 0.2016, 0.2232, 0.1714, 1.0, 0.2016, 0.2232, 0.1714, 1.0, 0.2016, 0.2232, 0.1714, 1.0, 0.2016, 0.2232, 0.1714, 1.0, 0.2016, 0.2232, 0.1714, 1.0, 0.2016, 0.2232, 0.1714, 1.0, 0.2016, 0.2232, 0.1714, 1.0, 0.2016, 0.2232, 0.1714, 1.0, 0.2016, 0.2232, 0.1714, 1.0, 0.2016, 0.2232, 0.1714, 1.0, 0.1384, 0.1529, 0.117, 1.0, 0.1384, 0.1529, 0.117, 1.0, 0.1384, 0.1529, 0.117, 1.0, 0.1384, 0.1529, 0.117, 1.0, 0.1384, 0.1529, 0.117, 1.0, 0.1384, 0.1529, 0.117, 1.0, 0.1384, 0.1529, 0.117, 1.0, 0.1384, 0.1529, 0.117, 1.0, 0.1384, 0.1529, 0.117, 1.0, 0.1384, 0.1529, 0.117, 1.0, 0.1384, 0.1529, 0.117, 1.0, 0.1384, 0.1529, 0.117, 1.0, 0.1384, 0.1529, 0.117, 1.0, 0.1384, 0.1529, 0.117, 1.0, 0.1384, 0.1529, 0.117, 1.0, 0.1384, 0.1529, 0.117, 1.0, 0.1384, 0.1529, 0.117, 1.0, 0.1384, 0.1529, 0.117, 1.0, 0.1384, 0.1529, 0.117, 1.0, 0.1384, 0.1529, 0.117, 1.0, 0.2016, 0.2232, 0.1714, 1.0, 0.2016, 0.2232, 0.1714, 1.0, 0.2016, 0.2232, 0.1714, 1.0, 0.2016, 0.2232, 0.1714, 1.0, 0.2016, 0.2232, 0.1714, 1.0, 0.2016, 0.2232, 0.1714, 1.0, 0.2016, 0.2232, 0.1714, 1.0, 0.2016, 0.2232, 0.1714, 1.0, 0.2016, 0.2232, 0.1714, 1.0, 0.2016, 0.2232, 0.1714, 1.0, 0.2016, 0.2232, 0.1714, 1.0, 0.2016, 0.2232, 0.1714, 1.0, 0.2016, 0.2232, 0.1714, 1.0, 0.2016, 0.2232, 0.1714, 1.0, 0.2016, 0.2232, 0.1714, 1.0, 0.2016, 0.2232, 0.1714, 1.0, 0.2016, 0.2232, 0.1714, 1.0, 0.2016, 0.2232, 0.1714, 1.0, 0.2016, 0.2232, 0.1714, 1.0, 0.2016, 0.2232, 0.1714, 1.0, 0.2016, 0.2232, 0.1714, 1.0, 0.2016, 0.2232, 0.1714, 1.0, 0.2016, 0.2232, 0.1714, 1.0, 0.2016, 0.2232, 0.1714, 1.0, 0.1384, 0.1529, 0.117, 1.0, 0.1384, 0.1529, 0.117, 1.0, 0.1384, 0.1529, 0.117, 1.0, 0.1384, 0.1529, 0.117, 1.0, 0.1384, 0.1529, 0.117, 1.0, 0.1384, 0.1529, 0.117, 1.0, 0.1384, 0.1529, 0.117, 1.0, 0.1384, 0.1529, 0.117, 1.0, 0.1384, 0.1529, 0.117, 1.0, 0.1384, 0.1529, 0.117, 1.0, 0.1384, 0.1529, 0.117, 1.0, 0.1384, 0.1529, 0.117, 1.0, 0.1384, 0.1529, 0.117, 1.0, 0.1384, 0.1529, 0.117, 1.0, 0.1384, 0.1529, 0.117, 1.0, 0.1384, 0.1529, 0.117, 1.0, 0.1384, 0.1529, 0.117, 1.0, 0.1384, 0.1529, 0.117, 1.0, 0.1384, 0.1529, 0.117, 1.0, 0.1384, 0.1529, 0.117, 1.0, 0.1384, 0.1529, 0.117, 1.0, 0.1384, 0.1529, 0.117, 1.0, 0.1384, 0.1529, 0.117, 1.0, 0.1384, 0.1529, 0.117, 1.0, 0.2016, 0.2232, 0.1714, 1.0, 0.2016, 0.2232, 0.1714, 1.0, 0.2016, 0.2232, 0.1714, 1.0, 0.2016, 0.2232, 0.1714, 1.0, 0.2016, 0.2232, 0.1714, 1.0, 0.2016, 0.2232, 0.1714, 1.0, 0.2016, 0.2232, 0.1714, 1.0, 0.2016, 0.2232, 0.1714, 1.0, 0.2016, 0.2232, 0.1714, 1.0, 0.2016, 0.2232, 0.1714, 1.0, 0.2016, 0.2232, 0.1714, 1.0, 0.2016, 0.2232, 0.1714, 1.0, 0.2016, 0.2232, 0.1714, 1.0, 0.2016, 0.2232, 0.1714, 1.0, 0.2016, 0.2232, 0.1714, 1.0, 0.2016, 0.2232, 0.1714, 1.0, 0.2016, 0.2232, 0.1714, 1.0, 0.2016, 0.2232, 0.1714, 1.0, 0.2016, 0.2232, 0.1714, 1.0, 0.2016, 0.2232, 0.1714, 1.0, 0.1384, 0.1529, 0.117, 1.0, 0.1384, 0.1529, 0.117, 1.0, 0.1384, 0.1529, 0.117, 1.0, 0.1384, 0.1529, 0.117, 1.0, 0.1384, 0.1529, 0.117, 1.0, 0.1384, 0.1529, 0.117, 1.0, 0.1384, 0.1529, 0.117, 1.0, 0.1384, 0.1529, 0.117, 1.0, 0.1384, 0.1529, 0.117, 1.0, 0.1384, 0.1529, 0.117, 1.0, 0.1384, 0.1529, 0.117, 1.0, 0.1384, 0.1529, 0.117, 1.0, 0.1384, 0.1529, 0.117, 1.0, 0.1384, 0.1529, 0.117, 1.0, 0.1384, 0.1529, 0.117, 1.0, 0.1384, 0.1529, 0.117, 1.0, 0.1384, 0.1529, 0.117, 1.0, 0.1384, 0.1529, 0.117, 1.0, 0.1384, 0.1529, 0.117, 1.0, 0.1384, 0.1529, 0.117, 1.0, 0.2016, 0.2232, 0.1714, 1.0, 0.2016, 0.2232, 0.1714, 1.0, 0.2016, 0.2232, 0.1714, 1.0, 0.2016, 0.2232, 0.1714, 1.0, 0.2016, 0.2232, 0.1714, 1.0, 0.2016, 0.2232, 0.1714, 1.0, 0.2016, 0.2232, 0.1714, 1.0, 0.2016, 0.2232, 0.1714, 1.0, 0.2016, 0.2232, 0.1714, 1.0, 0.2016, 0.2232, 0.1714, 1.0, 0.2016, 0.2232, 0.1714, 1.0, 0.2016, 0.2232, 0.1714, 1.0, 0.2016, 0.2232, 0.1714, 1.0, 0.2016, 0.2232, 0.1714, 1.0, 0.2016, 0.2232, 0.1714, 1.0, 0.2016, 0.2232, 0.1714, 1.0, 0.2016, 0.2232, 0.1714, 1.0, 0.2016, 0.2232, 0.1714, 1.0, 0.2016, 0.2232, 0.1714, 1.0, 0.2016, 0.2232, 0.1714, 1.0, 0.2016, 0.2232, 0.1714, 1.0, 0.2016, 0.2232, 0.1714, 1.0, 0.2016, 0.2232, 0.1714, 1.0, 0.2016, 0.2232, 0.1714, 1.0, 0.1384, 0.1529, 0.117, 1.0, 0.1384, 0.1529, 0.117, 1.0, 0.1384, 0.1529, 0.117, 1.0, 0.1384, 0.1529, 0.117, 1.0, 0.1384, 0.1529, 0.117, 1.0, 0.1384, 0.1529, 0.117, 1.0, 0.1384, 0.1529, 0.117, 1.0, 0.1384, 0.1529, 0.117, 1.0, 0.1384, 0.1529, 0.117, 1.0, 0.1384, 0.1529, 0.117, 1.0, 0.1384, 0.1529, 0.117, 1.0, 0.1384, 0.1529, 0.117, 1.0, 0.1384, 0.1529, 0.117, 1.0, 0.1384, 0.1529, 0.117, 1.0, 0.1384, 0.1529, 0.117, 1.0, 0.1384, 0.1529, 0.117, 1.0, 0.1384, 0.1529, 0.117, 1.0, 0.1384, 0.1529, 0.117, 1.0, 0.1384, 0.1529, 0.117, 1.0, 0.1384, 0.1529, 0.117, 1.0, 0.1384, 0.1529, 0.117, 1.0, 0.1384, 0.1529, 0.117, 1.0, 0.1384, 0.1529, 0.117, 1.0, 0.1384, 0.1529, 0.117, 1.0, 0.2016, 0.2232, 0.1714, 1.0, 0.2016, 0.2232, 0.1714, 1.0, 0.2016, 0.2232, 0.1714, 1.0, 0.2016, 0.2232, 0.1714, 1.0, 0.2016, 0.2232, 0.1714, 1.0, 0.2016, 0.2232, 0.1714, 1.0, 0.2016, 0.2232, 0.1714, 1.0, 0.2016, 0.2232, 0.1714, 1.0, 0.2016, 0.2232, 0.1714, 1.0, 0.2016, 0.2232, 0.1714, 1.0, 0.2016, 0.2232, 0.1714, 1.0, 0.2016, 0.2232, 0.1714, 1.0, 0.2016, 0.2232, 0.1714, 1.0, 0.2016, 0.2232, 0.1714, 1.0, 0.2016, 0.2232, 0.1714, 1.0, 0.2016, 0.2232, 0.1714, 1.0, 0.2016, 0.2232, 0.1714, 1.0, 0.2016, 0.2232, 0.1714, 1.0, 0.2016, 0.2232, 0.1714, 1.0, 0.2016, 0.2232, 0.1714, 1.0, 0.2016, 0.2232, 0.1714, 1.0, 0.2016, 0.2232, 0.1714, 1.0, 0.2016, 0.2232, 0.1714, 1.0, 0.2016, 0.2232, 0.1714, 1.0, 0.1384, 0.1529, 0.117, 1.0, 0.1384, 0.1529, 0.117, 1.0, 0.1384, 0.1529, 0.117, 1.0, 0.1384, 0.1529, 0.117, 1.0, 0.1384, 0.1529, 0.117, 1.0, 0.1384, 0.1529, 0.117, 1.0, 0.1384, 0.1529, 0.117, 1.0, 0.1384, 0.1529, 0.117, 1.0, 0.1384, 0.1529, 0.117, 1.0, 0.1384, 0.1529, 0.117, 1.0, 0.1384, 0.1529, 0.117, 1.0, 0.1384, 0.1529, 0.117, 1.0, 0.1384, 0.1529, 0.117, 1.0, 0.1384, 0.1529, 0.117, 1.0, 0.1384, 0.1529, 0.117, 1.0, 0.1384, 0.1529, 0.117, 1.0, 0.1384, 0.1529, 0.117, 1.0, 0.1384, 0.1529, 0.117, 1.0, 0.1384, 0.1529, 0.117, 1.0, 0.1384, 0.1529, 0.117, 1.0, 0.1384, 0.1529, 0.117, 1.0, 0.1384, 0.1529, 0.117, 1.0, 0.1384, 0.1529, 0.117, 1.0, 0.1384, 0.1529, 0.117, 1.0, 0.2016, 0.2232, 0.1714, 1.0, 0.2016, 0.2232, 0.1714, 1.0, 0.2016, 0.2232, 0.1714, 1.0, 0.2016, 0.2232, 0.1714, 1.0, 0.2016, 0.2232, 0.1714, 1.0, 0.2016, 0.2232, 0.1714, 1.0, 0.2016, 0.2232, 0.1714, 1.0, 0.2016, 0.2232, 0.1714, 1.0, 0.2016, 0.2232, 0.1714, 1.0, 0.2016, 0.2232, 0.1714, 1.0, 0.2016, 0.2232, 0.1714, 1.0, 0.2016, 0.2232, 0.1714, 1.0, 0.2016, 0.2232, 0.1714, 1.0, 0.2016, 0.2232, 0.1714, 1.0, 0.2016, 0.2232, 0.1714, 1.0, 0.2016, 0.2232, 0.1714, 1.0, 0.2016, 0.2232, 0.1714, 1.0, 0.2016, 0.2232, 0.1714, 1.0, 0.2016, 0.2232, 0.1714, 1.0, 0.2016, 0.2232, 0.1714, 1.0, 0.2016, 0.2232, 0.1714, 1.0, 0.2016, 0.2232, 0.1714, 1.0, 0.2016, 0.2232, 0.1714, 1.0, 0.2016, 0.2232, 0.1714, 1.0, 0.1384, 0.1529, 0.117, 1.0, 0.1384, 0.1529, 0.117, 1.0, 0.1384, 0.1529, 0.117, 1.0, 0.1384, 0.1529, 0.117, 1.0, 0.1384, 0.1529, 0.117, 1.0, 0.1384, 0.1529, 0.117, 1.0, 0.1384, 0.1529, 0.117, 1.0, 0.1384, 0.1529, 0.117, 1.0, 0.1384, 0.1529, 0.117, 1.0, 0.1384, 0.1529, 0.117, 1.0, 0.1384, 0.1529, 0.117, 1.0, 0.1384, 0.1529, 0.117, 1.0, 0.1384, 0.1529, 0.117, 1.0, 0.1384, 0.1529, 0.117, 1.0, 0.1384, 0.1529, 0.117, 1.0, 0.1384, 0.1529, 0.117, 1.0, 0.1384, 0.1529, 0.117, 1.0, 0.1384, 0.1529, 0.117, 1.0, 0.1384, 0.1529, 0.117, 1.0, 0.1384, 0.1529, 0.117, 1.0, 0.1384, 0.1529, 0.117, 1.0, 0.1384, 0.1529, 0.117, 1.0, 0.1384, 0.1529, 0.117, 1.0, 0.1384, 0.1529, 0.117, 1.0, 0.2016, 0.2232, 0.1714, 1.0, 0.2016, 0.2232, 0.1714, 1.0, 0.2016, 0.2232, 0.1714, 1.0, 0.2016, 0.2232, 0.1714, 1.0, 0.2016, 0.2232, 0.1714, 1.0, 0.2016, 0.2232, 0.1714, 1.0, 0.2016, 0.2232, 0.1714, 1.0, 0.2016, 0.2232, 0.1714, 1.0, 0.2016, 0.2232, 0.1714, 1.0, 0.2016, 0.2232, 0.1714, 1.0, 0.2016, 0.2232, 0.1714, 1.0, 0.2016, 0.2232, 0.1714, 1.0, 0.2016, 0.2232, 0.1714, 1.0, 0.2016, 0.2232, 0.1714, 1.0, 0.2016, 0.2232, 0.1714, 1.0, 0.2016, 0.2232, 0.1714, 1.0, 0.2016, 0.2232, 0.1714, 1.0, 0.2016, 0.2232, 0.1714, 1.0, 0.2016, 0.2232, 0.1714, 1.0, 0.2016, 0.2232, 0.1714, 1.0, 0.1384, 0.1529, 0.117, 1.0, 0.1384, 0.1529, 0.117, 1.0, 0.1384, 0.1529, 0.117, 1.0, 0.1384, 0.1529, 0.117, 1.0, 0.1384, 0.1529, 0.117, 1.0, 0.1384, 0.1529, 0.117, 1.0, 0.1384, 0.1529, 0.117, 1.0, 0.1384, 0.1529, 0.117, 1.0, 0.1384, 0.1529, 0.117, 1.0, 0.1384, 0.1529, 0.117, 1.0, 0.1384, 0.1529, 0.117, 1.0, 0.1384, 0.1529, 0.117, 1.0, 0.1384, 0.1529, 0.117, 1.0, 0.1384, 0.1529, 0.117, 1.0, 0.1384, 0.1529, 0.117, 1.0, 0.1384, 0.1529, 0.117, 1.0, 0.1384, 0.1529, 0.117, 1.0, 0.1384, 0.1529, 0.117, 1.0, 0.1384, 0.1529, 0.117, 1.0, 0.1384, 0.1529, 0.117, 1.0, 0.2016, 0.2232, 0.1714, 1.0, 0.2016, 0.2232, 0.1714, 1.0, 0.2016, 0.2232, 0.1714, 1.0, 0.2016, 0.2232, 0.1714, 1.0, 0.2016, 0.2232, 0.1714, 1.0, 0.2016, 0.2232, 0.1714, 1.0, 0.2016, 0.2232, 0.1714, 1.0, 0.2016, 0.2232, 0.1714, 1.0, 0.2016, 0.2232, 0.1714, 1.0, 0.2016, 0.2232, 0.1714, 1.0, 0.2016, 0.2232, 0.1714, 1.0, 0.2016, 0.2232, 0.1714, 1.0, 0.2016, 0.2232, 0.1714, 1.0, 0.2016, 0.2232, 0.1714, 1.0, 0.2016, 0.2232, 0.1714, 1.0, 0.2016, 0.2232, 0.1714, 1.0, 0.2016, 0.2232, 0.1714, 1.0, 0.2016, 0.2232, 0.1714, 1.0, 0.2016, 0.2232, 0.1714, 1.0, 0.2016, 0.2232, 0.1714, 1.0, 0.1384, 0.1529, 0.117, 1.0, 0.1384, 0.1529, 0.117, 1.0, 0.1384, 0.1529, 0.117, 1.0, 0.1384, 0.1529, 0.117, 1.0, 0.1384, 0.1529, 0.117, 1.0, 0.1384, 0.1529, 0.117, 1.0, 0.1384, 0.1529, 0.117, 1.0, 0.1384, 0.1529, 0.117, 1.0, 0.1384, 0.1529, 0.117, 1.0, 0.1384, 0.1529, 0.117, 1.0, 0.1384, 0.1529, 0.117, 1.0, 0.1384, 0.1529, 0.117, 1.0, 0.1384, 0.1529, 0.117, 1.0, 0.1384, 0.1529, 0.117, 1.0, 0.1384, 0.1529, 0.117, 1.0, 0.1384, 0.1529, 0.117, 1.0, 0.1384, 0.1529, 0.117, 1.0, 0.1384, 0.1529, 0.117, 1.0, 0.1384, 0.1529, 0.117, 1.0, 0.1384, 0.1529, 0.117, 1.0, 0.2159, 0.2051, 0.1046, 1.0, 0.2159, 0.2051, 0.1046, 1.0, 0.2159, 0.2051, 0.1046, 1.0, 0.2159, 0.2051, 0.1046, 1.0, 0.2159, 0.2051, 0.1046, 1.0, 0.2159, 0.2051, 0.1046, 1.0, 0.2159, 0.2051, 0.1046, 1.0, 0.2159, 0.2051, 0.1046, 1.0, 0.2159, 0.2051, 0.1046, 1.0, 0.2159, 0.2051, 0.1046, 1.0, 0.2159, 0.2051, 0.1046, 1.0, 0.2159, 0.2051, 0.1046, 1.0, 0.2159, 0.2051, 0.1046, 1.0, 0.2159, 0.2051, 0.1046, 1.0, 0.2159, 0.2051, 0.1046, 1.0, 0.2159, 0.2051, 0.1046, 1.0, 0.2159, 0.2051, 0.1046, 1.0, 0.2159, 0.2051, 0.1046, 1.0, 0.2159, 0.2051, 0.1046, 1.0, 0.2159, 0.2051, 0.1046, 1.0, 0.2159, 0.2051, 0.1046, 1.0, 0.2159, 0.2051, 0.1046, 1.0, 0.2159, 0.2051, 0.1046, 1.0, 0.2159, 0.2051, 0.1046, 1.0, 0.2159, 0.2051, 0.1046, 1.0, 0.2159, 0.2051, 0.1046, 1.0, 0.2159, 0.2051, 0.1046, 1.0, 0.2159, 0.2051, 0.1046, 1.0, 0.2159, 0.2051, 0.1046, 1.0, 0.2159, 0.2051, 0.1046, 1.0, 0.2159, 0.2051, 0.1046, 1.0, 0.2159, 0.2051, 0.1046, 1.0, 0.2159, 0.2051, 0.1046, 1.0, 0.2159, 0.2051, 0.1046, 1.0, 0.2159, 0.2051, 0.1046, 1.0, 0.2159, 0.2051, 0.1046, 1.0, 0.2159, 0.2051, 0.1046, 1.0, 0.2159, 0.2051, 0.1046, 1.0, 0.2159, 0.2051, 0.1046, 1.0, 0.2159, 0.2051, 0.1046, 1.0, 0.2159, 0.2051, 0.1046, 1.0, 0.2159, 0.2051, 0.1046, 1.0, 0.2159, 0.2051, 0.1046, 1.0, 0.2159, 0.2051, 0.1046, 1.0, 0.2159, 0.2051, 0.1046, 1.0, 0.2159, 0.2051, 0.1046, 1.0, 0.2159, 0.2051, 0.1046, 1.0, 0.2159, 0.2051, 0.1046, 1.0, 0.2159, 0.2051, 0.1046, 1.0, 0.2159, 0.2051, 0.1046, 1.0, 0.2159, 0.2051, 0.1046, 1.0, 0.2159, 0.2051, 0.1046, 1.0, 0.2159, 0.2051, 0.1046, 1.0, 0.2159, 0.2051, 0.1046, 1.0, 0.2159, 0.2051, 0.1046, 1.0, 0.2159, 0.2051, 0.1046, 1.0, 0.2159, 0.2051, 0.1046, 1.0, 0.2159, 0.2051, 0.1046, 1.0, 0.2159, 0.2051, 0.1046, 1.0, 0.2159, 0.2051, 0.1046, 1.0, 0.2159, 0.2051, 0.1046, 1.0, 0.2159, 0.2051, 0.1046, 1.0, 0.2159, 0.2051, 0.1046, 1.0, 0.2159, 0.2051, 0.1046, 1.0, 0.2159, 0.2051, 0.1046, 1.0, 0.2159, 0.2051, 0.1046, 1.0, 0.2159, 0.2051, 0.1046, 1.0, 0.2159, 0.2051, 0.1046, 1.0, 0.2159, 0.2051, 0.1046, 1.0, 0.2159, 0.2051, 0.1046, 1.0, 0.2159, 0.2051, 0.1046, 1.0, 0.2159, 0.2051, 0.1046, 1.0])
me_icosphere_000.use_remesh_preserve_volume = False
me_icosphere_000.use_remesh_preserve_attributes = False
me_icosphere_000.use_mirror_vertex_groups = False
me_icosphere_000.use_paint_bone_selection = False
me_icosphere_000.use_paint_mask = True
me_icosphere_000.update()

# ---- objects
ob_turtle_001 = bpy.data.objects.new('Turtle.001', me_icosphere_000)

# ---- transforms, parenting, visibility, modifiers, constraints
ob_turtle_001.location = (0.0, 0.0, 0.0)
ob_turtle_001.lineart.crease_threshold = 0.0
_vg = ob_turtle_001.vertex_groups.new(name='root')
_vg = ob_turtle_001.vertex_groups.new(name='Body')
_vg = ob_turtle_001.vertex_groups.new(name='ShoulderFront.R')
_vg = ob_turtle_001.vertex_groups.new(name='TopLegFront.R')
_vg = ob_turtle_001.vertex_groups.new(name='LegFront.R')
_vg = ob_turtle_001.vertex_groups.new(name='ShoulderBack.R')
_vg = ob_turtle_001.vertex_groups.new(name='TopLegBack.R')
_vg = ob_turtle_001.vertex_groups.new(name='LegBack.R')
_vg = ob_turtle_001.vertex_groups.new(name='ShoulderBack.L')
_vg = ob_turtle_001.vertex_groups.new(name='TopLegBack.L')
_vg = ob_turtle_001.vertex_groups.new(name='LegBack.L')
_vg = ob_turtle_001.vertex_groups.new(name='ShoulderFront.L')
_vg = ob_turtle_001.vertex_groups.new(name='TopLegFront.L')
_vg = ob_turtle_001.vertex_groups.new(name='LegFront.L')
_vg = ob_turtle_001.vertex_groups.new(name='Spine')
_vg = ob_turtle_001.vertex_groups.new(name='Neck')
_vg = ob_turtle_001.vertex_groups.new(name='Head')
_vg = ob_turtle_001.vertex_groups.new(name='FootFront.R')
_vg = ob_turtle_001.vertex_groups.new(name='FootBack.R')
_vg = ob_turtle_001.vertex_groups.new(name='FootBack.L')
_vg = ob_turtle_001.vertex_groups.new(name='FootFront.L')
_vg = ob_turtle_001.vertex_groups.new(name='PTFront.R')
_vg = ob_turtle_001.vertex_groups.new(name='PTFront.L')
_vg = ob_turtle_001.vertex_groups.new(name='Root')
_m = ob_turtle_001.modifiers.new('Triangulate', 'TRIANGULATE')

# ---- collection membership
col_collection_1.objects.link(ob_turtle_001)

# ---- scene / render settings (as saved in the file)
scene.frame_start = 1; scene.frame_end = 250; scene.frame_set(1)
scene.render.engine = 'BLENDER_EEVEE_NEXT'
scene.render.resolution_percentage = 50
scene.render.dither_intensity = 0.0
scene.cycles.use_denoising = False
scene.cycles.samples = 128
scene.cycles.sampling_pattern = 'TABULATED_SOBOL'
scene.cycles.light_sampling_threshold = 0.0
scene.cycles.use_adaptive_sampling = False
scene.cycles.use_light_tree = False
scene.cycles.blur_glossy = 0.0
scene.cycles.sample_clamp_indirect = 0.0
scene.view_settings.view_transform = 'Standard'
bpy.context.view_layer.update()

# ---- added for rendering (the .blend has no active camera and no usable light): camera, sun
cam_auto = bpy.data.cameras.new('AutoCamera')
cam_auto.lens = 50.0
cam_auto.sensor_width = 36.0
cam_auto.clip_end = 1000.0
ob_auto_camera = bpy.data.objects.new('AutoCamera', cam_auto)
scene.collection.objects.link(ob_auto_camera)
ob_auto_camera.location = (1.97508, -2.36256, 1.71032)
ob_auto_camera.rotation_euler = (1.09748, -7.21219e-08, 0.694738)
scene.camera = ob_auto_camera
light_auto_sun = bpy.data.lights.new('AutoSun', 'SUN')
light_auto_sun.energy = 3.0
light_auto_sun.angle = 0.0523599
ob_auto_sun = bpy.data.objects.new('AutoSun', light_auto_sun)
scene.collection.objects.link(ob_auto_sun)
ob_auto_sun.rotation_euler = (0.872665, 0.174533, 0.523599)
bpy.context.view_layer.update()
